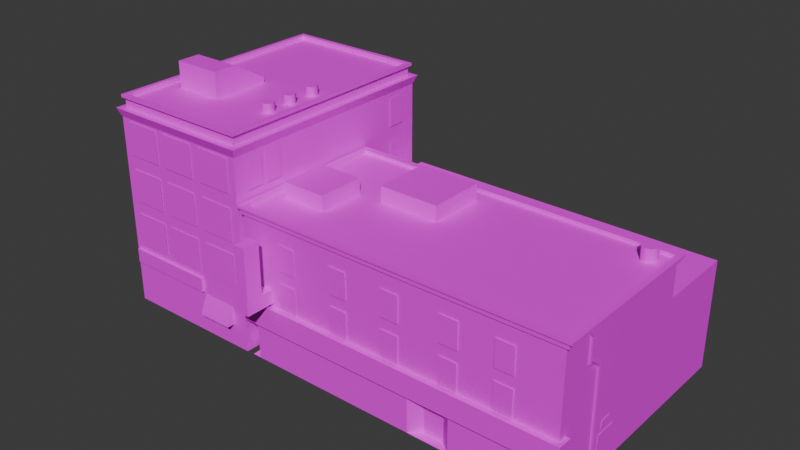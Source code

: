 # Source: CCity_GunShopCombo.blend  (saved by Blender 4.5.88; exported with 4.5.12 LTS)
import bpy
from mathutils import Matrix  # noqa: F401  (used for matrix-valued properties, if any)

bpy.ops.wm.read_factory_settings(use_empty=True)
scene = bpy.context.scene
scene.name = 'Scene'

# ---- collections
col_collection = bpy.data.collections.new('Collection'); scene.collection.children.link(col_collection)

# ---- images (referenced by path relative to the original .blend; pixels are not part of the script)
import os
ASSET_DIR = os.environ.get("B2B_ASSET_DIR", "")  # directory of the original .blend (textures are referenced by path, not embedded)
HERE = os.path.dirname(os.path.abspath(__file__))  # packed textures are extracted next to this script under _unpacked/

def load_image(name, relpath, width, height, colorspace="sRGB"):
    """Load a texture the original file referenced (path relative to the .blend, or extracted next to this script)."""
    p = next((c for c in (os.path.join(HERE, relpath), os.path.join(ASSET_DIR, relpath)) if relpath and os.path.exists(c)), "")
    if p:
        img = bpy.data.images.load(p, check_existing=True)
        img.name = name
    else:  # same state as the original file: an image datablock whose file is absent (Cycles renders it pink)
        img = bpy.data.images.new(name, width, height)
        img.source = "FILE"
        img.filepath = "//" + (relpath or name)
    img.colorspace_settings.name = colorspace
    return img
img_file13 = load_image('file13', 'Filler_Buildings_1.png', 1024, 1024, 'sRGB')

# ---- materials (node trees are filled in below, after node groups)
mat_fillerbuildings1 = bpy.data.materials.new('FillerBuildings1')
mat_fillerbuildings1.diffuse_color = (1.0, 1.0, 1.0, 1.0)
mat_fillerbuildings1.roughness = 0.5528
mat_fillerbuildings1glow = bpy.data.materials.new('FillerBuildings1GLOW')
mat_fillerbuildings1glow.diffuse_color = (1.0, 1.0, 1.0, 1.0)
mat_fillerbuildings1glow.roughness = 0.5528

# ---- material node trees
mat_fillerbuildings1.use_nodes = True; mat_fillerbuildings1.node_tree.nodes.clear()
_N = mat_fillerbuildings1.node_tree.nodes; _L = mat_fillerbuildings1.node_tree.links
n0 = _N.new('ShaderNodeBsdfPrincipled'); n0.name = 'Principled BSDF'; n0.location = (-200, 100)
n0.inputs[2].default_value = 0.5528
n0.inputs[27].default_value = (0.0, 0.0, 0.0, 1.0)
n0.inputs[28].default_value = 1.0
n1 = _N.new('ShaderNodeOutputMaterial'); n1.name = 'Material Output'; n1.location = (200, 100)
n2 = _N.new('ShaderNodeNormalMap'); n2.name = 'Normal Map'; n2.location = (-600, -600)
n2.label = 'Normal/Map'
n3 = _N.new('ShaderNodeTexImage'); n3.name = 'Image Texture'; n3.location = (-600, 300)
n3.image = img_file13
_L.new(n0.outputs[0], n1.inputs[0])
_L.new(n2.outputs[0], n0.inputs[5])
_L.new(n3.outputs[0], n0.inputs[0])
n1.is_active_output = True
mat_fillerbuildings1glow.use_nodes = True; mat_fillerbuildings1glow.node_tree.nodes.clear()
_N = mat_fillerbuildings1glow.node_tree.nodes; _L = mat_fillerbuildings1glow.node_tree.links
n0 = _N.new('ShaderNodeBsdfPrincipled'); n0.name = 'Principled BSDF'; n0.location = (-200, 100)
n0.inputs[2].default_value = 0.5528
n0.inputs[27].default_value = (0.0, 0.0, 0.0, 1.0)
n0.inputs[28].default_value = 1.0
n1 = _N.new('ShaderNodeOutputMaterial'); n1.name = 'Material Output'; n1.location = (200, 100)
n2 = _N.new('ShaderNodeNormalMap'); n2.name = 'Normal Map'; n2.location = (-600, -600)
n2.label = 'Normal/Map'
n3 = _N.new('ShaderNodeTexImage'); n3.name = 'Image Texture'; n3.location = (-600, 300)
n3.image = img_file13
_L.new(n0.outputs[0], n1.inputs[0])
_L.new(n2.outputs[0], n0.inputs[5])
_L.new(n3.outputs[0], n0.inputs[0])
n1.is_active_output = True

# ---- world
world_world = bpy.data.worlds.new('World'); scene.world = world_world
world_world.use_nodes = True; world_world.node_tree.nodes.clear()
_N = world_world.node_tree.nodes; _L = world_world.node_tree.links
n0 = _N.new('ShaderNodeOutputWorld'); n0.name = 'World Output'; n0.location = (200, 100)
n1 = _N.new('ShaderNodeBackground'); n1.name = 'Background'; n1.location = (-200, 100)
n1.inputs[0].default_value = (0.05088, 0.05088, 0.05088, 1.0)
_L.new(n1.outputs[0], n0.inputs[0])
n0.is_active_output = True
world_world.color = (0.05088, 0.05088, 0.05088)
world_world.sun_shadow_jitter_overblur = 0.0

# ---- meshes
me_mesh_067 = bpy.data.meshes.new('Mesh.067')
me_mesh_067.from_pydata([(-1056.0, -150.0, 600.0), (600.0, -150.0, 600.0), (-1056.0, 200.0, 600.0), (600.0, 200.0, 600.0), (-1056.0, 200.0, -667.2), (600.0, 200.0, -667.2), (-1056.0, -150.0, -667.2), (600.0, -150.0, -667.2), (610.7, 160.1, 262.0), (610.7, -55.78, 262.0), (610.7, -55.78, 458.3), (610.7, 160.1, 458.3), (-1056.0, 200.0, -2002.0), (-1056.0, 200.0, 600.0), (600.0, 200.0, 600.0), (600.0, 200.0, -2002.0), (-1096.0, 265.5, -2042.0), (-1096.0, 265.5, 640.0), (640.0, 265.5, 640.0), (640.0, 265.5, -2042.0), (-1021.0, 265.5, -1967.0), (-1021.0, 265.5, 565.3), (565.3, 265.5, 565.3), (565.3, 265.5, -1967.0), (-1021.0, 338.5, -1967.0), (-1021.0, 338.5, 565.3), (565.3, 338.5, 565.3), (565.3, 338.5, -1967.0), (-1049.0, 338.5, -1995.0), (-1049.0, 338.5, 593.6), (593.6, 338.5, 593.6), (593.6, 338.5, -1995.0), (-1049.0, 359.7, -1995.0), (-1049.0, 359.7, 593.6), (593.6, 359.7, 593.6), (593.6, 359.7, -1995.0), (-999.8, 359.7, -1946.0), (-999.8, 359.7, 544.1), (544.1, 359.7, 544.1), (544.1, 359.7, -1946.0), (-999.8, 325.7, -1946.0), (-999.8, 325.7, 544.1), (544.1, 325.7, 544.1), (544.1, 325.7, -1946.0), (-408.6, 133.9, 381.9), (-408.6, -24.27, 381.9), (-408.6, -24.27, 273.9), (-408.6, 133.9, 273.9), (-1056.0, -500.0, -667.2), (600.0, -500.0, -667.2), (-1056.0, -150.0, -667.2), (600.0, -150.0, -667.2), (-1056.0, -150.0, -2002.0), (600.0, -150.0, -2002.0), (-1056.0, -500.0, -2002.0), (600.0, -500.0, -2002.0), (-433.7, 182.5, 609.5), (-433.7, -64.93, 609.5), (-26.3, -64.93, 609.5), (-26.3, 182.5, 609.5), (88.96, 182.5, 609.5), (88.96, -64.93, 609.5), (496.4, -64.93, 609.5), (496.4, 182.5, 609.5), (-1056.0, -150.0, -667.2), (600.0, -150.0, -667.2), (-1056.0, 200.0, -667.2), (600.0, 200.0, -667.2), (-1056.0, 200.0, -2002.0), (600.0, 200.0, -2002.0), (-1056.0, -150.0, -2002.0), (600.0, -150.0, -2002.0), (-948.6, 182.5, -2010.0), (-948.6, -64.93, -2010.0), (-541.2, -64.93, -2010.0), (-541.2, 182.5, -2010.0), (-433.7, 182.5, -2010.0), (-433.7, -64.93, -2010.0), (-26.3, -64.93, -2010.0), (-26.3, 182.5, -2010.0), (88.96, 182.5, -2010.0), (88.96, -64.93, -2010.0), (496.4, -64.93, -2010.0), (496.4, 182.5, -2010.0), (-948.6, 182.5, 609.5), (-948.6, -64.93, 609.5), (-541.2, -64.93, 609.5), (-541.2, 182.5, 609.5), (-1068.0, 160.1, 262.0), (-1068.0, -55.78, 262.0), (-1068.0, -55.78, 458.3), (-1068.0, 160.1, 458.3), (-1068.0, 160.1, 17.59), (-1068.0, -55.78, 17.59), (-1068.0, -55.78, 213.9), (-1068.0, 160.1, 213.9), (-1068.0, 160.1, -1819.0), (-1068.0, -55.78, -1819.0), (-1068.0, -55.78, -1622.0), (-1068.0, 160.1, -1622.0), (-849.4, 483.9, -85.0), (-849.4, 325.7, -85.0), (-849.4, 325.7, -193.0), (-849.4, 483.9, -193.0), (-843.6, 325.7, -263.7), (-843.6, 325.7, -2.115), (-295.9, 325.7, -2.115), (-295.9, 325.7, -263.7), (-843.6, 518.9, -263.7), (-843.6, 518.9, -2.115), (-295.9, 518.9, -2.115), (-295.9, 518.9, -263.7), (-295.9, 325.7, -653.8), (-843.6, 325.7, -653.8), (-843.6, 364.6, -653.8), (-295.9, 364.6, -653.8), (-288.3, 483.9, -85.0), (-288.3, 325.7, -85.0), (-288.3, 325.7, -193.0), (-288.3, 483.9, -193.0), (381.8, 323.5, -454.1), (310.1, 323.5, -454.1), (274.3, 323.5, -393.0), (310.1, 323.5, -332.0), (381.8, 323.5, -332.0), (417.6, 323.5, -393.0), (381.8, 394.8, -454.1), (310.1, 394.8, -454.1), (274.3, 394.8, -393.0), (310.1, 394.8, -332.0), (381.8, 394.8, -332.0), (417.6, 394.8, -393.0), (385.3, 323.5, -765.4), (313.7, 323.5, -765.4), (277.8, 323.5, -704.4), (313.7, 323.5, -643.3), (385.3, 323.5, -643.3), (421.2, 323.5, -704.4), (385.3, 394.8, -765.4), (313.7, 394.8, -765.4), (277.8, 394.8, -704.4), (313.7, 394.8, -643.3), (385.3, 394.8, -643.3), (421.2, 394.8, -704.4), (381.8, 323.5, -164.3), (310.1, 323.5, -164.3), (274.3, 323.5, -103.3), (310.1, 323.5, -42.27), (381.8, 323.5, -42.27), (417.6, 323.5, -103.3), (381.8, 394.8, -164.3), (310.1, 394.8, -164.3), (274.3, 394.8, -103.3), (310.1, 394.8, -42.27), (381.8, 394.8, -42.27), (417.6, 394.8, -103.3), (-1056.0, -1230.0, 600.0), (600.0, -1230.0, 600.0), (-1056.0, -850.0, 600.0), (600.0, -850.0, 600.0), (-1056.0, -850.0, -667.2), (600.0, -850.0, -667.2), (-1056.0, -1230.0, -667.2), (600.0, -1230.0, -667.2), (-1056.0, -850.0, 600.0), (600.0, -850.0, 600.0), (-1056.0, -500.0, 600.0), (600.0, -500.0, 600.0), (-1056.0, -500.0, -667.2), (600.0, -500.0, -667.2), (-1056.0, -850.0, -667.2), (600.0, -850.0, -667.2), (-433.7, -506.2, 609.5), (-433.7, -753.6, 609.5), (-26.3, -753.6, 609.5), (-26.3, -506.2, 609.5), (88.97, -506.2, 609.5), (88.97, -753.6, 609.5), (496.4, -753.6, 609.5), (496.4, -506.2, 609.5), (-1027.0, -802.2, 601.1), (-1027.0, -908.2, 601.1), (-3.661, -908.2, 601.1), (-3.661, -802.2, 601.1), (-1027.0, -802.2, 628.3), (-1027.0, -908.2, 628.3), (-3.661, -908.2, 628.3), (-3.661, -802.2, 628.3), (-1056.0, -850.0, -667.2), (600.0, -850.0, -667.2), (-1056.0, -500.0, -667.2), (600.0, -500.0, -667.2), (-1056.0, -500.0, -2002.0), (600.0, -500.0, -2002.0), (-1056.0, -850.0, -2002.0), (600.0, -850.0, -2002.0), (-1056.0, -1230.0, -667.2), (600.0, -1230.0, -667.2), (-1056.0, -850.0, -667.2), (600.0, -850.0, -667.2), (-1056.0, -850.0, -2002.0), (600.0, -850.0, -2002.0), (-1056.0, -1230.0, -2002.0), (600.0, -1230.0, -2002.0), (-948.6, -506.2, 609.5), (-948.6, -753.6, 609.5), (-541.2, -753.6, 609.5), (-541.2, -506.2, 609.5), (25.06, -920.1, 600.0), (25.06, -1037.0, 684.5), (25.06, -1059.0, 691.9), (25.06, -1059.0, 600.0), (424.7, -920.1, 600.0), (424.7, -1037.0, 684.5), (424.7, -1059.0, 691.9), (424.7, -1059.0, 600.0), (678.6, -1207.0, -770.8), (678.6, -1207.0, -826.6), (656.6, -1207.0, -798.7), (678.6, -205.5, -924.0), (678.6, -205.5, -979.8), (656.6, -205.5, -951.9), (678.6, -392.9, -924.0), (656.6, -392.9, -951.9), (678.6, -392.9, -979.8), (678.6, -463.9, -770.8), (656.6, -463.9, -798.7), (678.6, -463.9, -826.6), (656.6, -456.7, -811.6), (678.6, -450.8, -777.6), (656.6, -400.5, -938.4), (678.6, -408.0, -970.9), (673.2, -891.2, -593.1), (673.2, -953.1, -593.1), (673.2, -953.1, -458.4), (673.2, -891.2, -458.4), (666.0, -977.9, -649.0), (666.0, -1230.0, -649.0), (666.0, -1230.0, -402.6), (666.0, -977.9, -402.6), (-1056.0, -500.0, 600.0), (600.0, -500.0, 600.0), (-1056.0, -150.0, 600.0), (600.0, -150.0, 600.0), (-1056.0, -150.0, -667.2), (600.0, -150.0, -667.2), (-1056.0, -500.0, -667.2), (600.0, -500.0, -667.2), (-433.7, -167.5, 609.5), (-433.7, -414.9, 609.5), (-26.3, -414.9, 609.5), (-26.3, -167.5, 609.5), (88.97, -167.5, 609.5), (88.97, -414.9, 609.5), (496.4, -414.9, 609.5), (496.4, -167.5, 609.5), (-948.6, -167.5, 609.5), (-948.6, -414.9, 609.5), (-541.2, -414.9, 609.5), (-541.2, -167.5, 609.5), (610.7, -187.1, -1819.0), (610.7, -403.0, -1819.0), (610.7, -403.0, -1622.0), (610.7, -187.1, -1622.0), (-1068.0, -187.1, -1819.0), (-1068.0, -403.0, -1819.0), (-1068.0, -403.0, -1622.0), (-1068.0, -187.1, -1622.0), (-1056.0, -206.7, 481.8), (-1056.0, -176.8, 481.8), (-1084.0, -191.7, 481.8), (-1056.0, -206.7, 215.6), (-1056.0, -176.8, 215.6), (-1084.0, -191.7, 215.6), (-1056.0, -176.8, 481.8), (-1056.0, -206.7, 515.8), (-1084.0, -206.7, 498.8), (-1084.0, -191.7, 481.8), (-1084.0, -191.7, 481.8), (-1084.0, -206.7, 498.8), (-1056.0, -206.7, 481.8), (-1056.0, -1180.0, 481.8), (-1056.0, -1180.0, 515.8), (-1084.0, -1180.0, 498.8), (-1056.0, -206.7, 481.8), (-1056.0, -206.7, 515.8), (-1084.0, -206.7, 498.8), (-1056.0, -1180.0, 515.8), (-1056.0, -1210.0, 481.8), (-1084.0, -1195.0, 481.8), (-1084.0, -1180.0, 498.8), (-1056.0, -1180.0, 481.8), (-1084.0, -1180.0, 498.8), (-1084.0, -1195.0, 481.8), (-1056.0, -1210.0, 481.8), (-1056.0, -1180.0, 481.8), (-1084.0, -1195.0, 481.8), (-1056.0, -1210.0, 189.3), (-1056.0, -1180.0, 189.3), (-1084.0, -1195.0, 189.3), (678.6, -205.5, -984.0), (650.1, -205.5, -984.0), (678.6, -174.9, -1007.0), (650.1, -174.9, -1007.0), (678.6, -174.9, -897.8), (650.1, -174.9, -897.8), (678.6, -205.5, -920.3), (650.1, -205.5, -920.3), (610.7, 160.1, 17.59), (610.7, -55.78, 17.59), (610.7, -55.78, 213.9), (610.7, 160.1, 213.9), (-1096.0, 265.5, -2042.0), (-1096.0, 265.5, 640.0), (640.0, 265.5, 640.0), (640.0, 265.5, -2042.0), (610.7, 160.1, -1819.0), (610.7, -55.78, -1819.0), (610.7, -55.78, -1622.0), (610.7, 160.1, -1622.0), (-1046.0, -1118.0, 552.9), (-1102.0, -1118.0, 552.9), (-1046.0, -1002.0, 552.9), (-1102.0, -1002.0, 552.9), (-1046.0, -1002.0, 443.0), (-1102.0, -1002.0, 443.0), (-1046.0, -1118.0, 443.0), (-1102.0, -1118.0, 443.0), (-1064.0, -796.1, 181.4), (-1064.0, -896.1, 181.4), (-1064.0, -896.1, 484.4), (-1064.0, -796.1, 484.4)], [], [(0, 1, 3, 2), (1, 7, 5, 3), (6, 0, 2, 4), (8, 11, 10, 9), (40, 41, 42, 43), (12, 13, 17, 16), (13, 14, 18, 17), (14, 15, 19, 18), (15, 12, 16, 19), (20, 21, 25, 24), (21, 22, 26, 25), (22, 23, 27, 26), (23, 20, 24, 27), (28, 29, 33, 32), (29, 30, 34, 33), (30, 31, 35, 34), (31, 28, 32, 35), (32, 33, 37, 36), (33, 34, 38, 37), (34, 35, 39, 38), (35, 32, 36, 39), (36, 37, 41, 40), (37, 38, 42, 41), (38, 39, 43, 42), (39, 36, 40, 43), (44, 45, 46, 47), (52, 53, 55, 54), (49, 55, 53, 51), (54, 48, 50, 52), (56, 57, 58, 59), (60, 61, 62, 63), (68, 69, 71, 70), (65, 71, 69, 67), (70, 64, 66, 68), (72, 75, 74, 73), (76, 79, 78, 77), (80, 83, 82, 81), (84, 85, 86, 87), (88, 89, 90, 91), (92, 93, 94, 95), (96, 97, 98, 99), (100, 103, 102, 101), (108, 109, 110, 111), (104, 105, 109, 108), (105, 106, 110, 109), (106, 107, 111, 110), (112, 113, 114, 115), (104, 108, 114, 113), (108, 111, 115, 114), (111, 107, 112, 115), (116, 117, 118, 119), (120, 121, 127, 126), (121, 122, 128, 127), (122, 123, 129, 128), (123, 124, 130, 129), (124, 125, 131, 130), (125, 120, 126, 131), (126, 127, 128, 129, 130, 131), (132, 133, 139, 138), (133, 134, 140, 139), (134, 135, 141, 140), (135, 136, 142, 141), (136, 137, 143, 142), (137, 132, 138, 143), (138, 139, 140, 141, 142, 143), (144, 145, 151, 150), (145, 146, 152, 151), (146, 147, 153, 152), (147, 148, 154, 153), (148, 149, 155, 154), (149, 144, 150, 155), (150, 151, 152, 153, 154, 155), (156, 157, 159, 158), (157, 163, 161, 159), (162, 156, 158, 160), (164, 165, 167, 166), (165, 171, 169, 167), (170, 164, 166, 168), (172, 173, 174, 175), (176, 177, 178, 179), (184, 185, 186, 187), (180, 181, 185, 184), (181, 182, 186, 185), (182, 183, 187, 186), (183, 180, 184, 187), (192, 193, 195, 194), (189, 195, 193, 191), (194, 188, 190, 192), (200, 201, 203, 202), (197, 203, 201, 199), (202, 196, 198, 200), (204, 205, 206, 207), (212, 213, 215), (209, 211, 210), (208, 209, 213, 212), (209, 210, 214, 213), (215, 213, 214), (208, 211, 209), (217, 218, 226, 227), (218, 216, 225, 226), (223, 222, 219, 221), (224, 223, 221, 220), (228, 229, 222, 230), (227, 228, 230, 231), (227, 226, 228), (226, 225, 229, 228), (230, 222, 223), (231, 230, 223, 224), (232, 233, 234, 235), (236, 237, 238, 239), (240, 241, 243, 242), (241, 247, 245, 243), (246, 240, 242, 244), (248, 249, 250, 251), (252, 253, 254, 255), (256, 257, 258, 259), (260, 263, 262, 261), (264, 265, 266, 267), (269, 272, 273, 270), (270, 273, 271, 268), (274, 277, 276, 275), (278, 280, 279), (282, 285, 286, 283), (283, 286, 284, 281), (287, 290, 289, 288), (291, 293, 292), (295, 298, 299, 296), (296, 299, 297, 294), (300, 301, 303, 302), (302, 303, 305, 304), (304, 305, 307, 306), (306, 307, 301, 300), (301, 307, 305, 303), (308, 311, 310, 309), (312, 313, 314, 315), (316, 319, 318, 317), (320, 321, 323, 322), (322, 323, 325, 324), (324, 325, 327, 326), (326, 327, 321, 320), (321, 327, 325, 323), (328, 329, 330, 331)])
me_mesh_067.polygons.foreach_set('use_smooth', [True] * 142)
me_mesh_067.polygons.foreach_set('material_index', [0, 0, 0, 0, 0, 0, 0, 0, 0, 0, 0, 0, 0, 0, 0, 0, 0, 0, 0, 0, 0, 0, 0, 0, 0, 0, 0, 0, 0, 1, 0, 0, 0, 0, 1, 1, 0, 1, 0, 0, 1, 0, 0, 0, 0, 0, 0, 0, 0, 0, 0, 0, 0, 0, 0, 0, 0, 0, 0, 0, 0, 0, 0, 0, 0, 0, 0, 0, 0, 0, 0, 0, 0, 0, 0, 0, 0, 0, 0, 0, 0, 0, 0, 0, 0, 0, 0, 0, 0, 0, 0, 0, 0, 0, 0, 0, 0, 0, 0, 0, 0, 0, 0, 0, 0, 0, 0, 0, 0, 0, 0, 0, 0, 0, 1, 0, 0, 0, 0, 0, 0, 0, 0, 0, 0, 0, 0, 0, 0, 0, 0, 0, 0, 0, 0, 1, 0, 0, 0, 0, 0, 0])
_k = set([(0, 2), (1, 3), (12, 16), (13, 17), (14, 18), (15, 19), (20, 24), (21, 25), (22, 26), (23, 27), (28, 32), (29, 33), (30, 34), (31, 35), (32, 33), (32, 35), (33, 34), (34, 35), (36, 37), (36, 39), (36, 40), (37, 38), (37, 41), (38, 39), (38, 42), (39, 43), (40, 41), (40, 43), (41, 42), (42, 43), (52, 54), (53, 55), (68, 70), (69, 71), (105, 109), (106, 110), (108, 109), (108, 111), (108, 114), (109, 110), (110, 111), (111, 115), (112, 115), (113, 114), (114, 115), (126, 127), (126, 131), (127, 128), (128, 129), (129, 130), (130, 131), (138, 139), (138, 143), (139, 140), (140, 141), (141, 142), (142, 143), (150, 151), (150, 155), (151, 152), (152, 153), (153, 154), (154, 155), (156, 158), (157, 159), (164, 166), (165, 167), (180, 184), (181, 185), (182, 186), (183, 187), (184, 185), (184, 187), (185, 186), (186, 187), (192, 194), (193, 195), (200, 202), (201, 203), (208, 209), (209, 210), (212, 213), (213, 214), (240, 242), (241, 243), (270, 273), (283, 286), (296, 299), (300, 301), (301, 303), (301, 307), (302, 303), (303, 305), (304, 305), (305, 307), (306, 307), (320, 321), (321, 323), (321, 327), (322, 323), (323, 325), (324, 325), (325, 327), (326, 327)])
me_mesh_067.attributes.new('sharp_edge', 'BOOLEAN', 'EDGE').data.foreach_set('value', [ (min(e.vertices), max(e.vertices)) in _k for e in me_mesh_067.edges])
_uv = me_mesh_067.uv_layers.new(name='map1')
_uv.uv.foreach_set('vector', [0.006953, 0.4049, 0.2053, 0.4049, 0.2053, 0.5244, 0.006953, 0.5244, 0.6269, 0.2229, 0.4302, 0.2229, 0.4302, 0.3379, 0.6269, 0.3379, 0.6269, 0.2229, 0.4302, 0.2229, 0.4302, 0.3379, 0.6269, 0.3379, 0.1114, 0.7406, 0.07009, 0.7406, 0.07009, 0.6712, 0.1114, 0.6712, 0.7972, 0.03023, 0.9842, 0.03023, 0.9842, 0.2137, 0.7972, 0.2137, 0.6283, 0.338, 0.429, 0.338, 0.4235, 0.3584, 0.6338, 0.3584, 0.429, 0.338, 0.6283, 0.338, 0.6338, 0.3584, 0.4235, 0.3584, 0.429, 0.338, 0.6283, 0.338, 0.6338, 0.3584, 0.4235, 0.3584, 0.6283, 0.338, 0.429, 0.338, 0.4235, 0.3584, 0.6338, 0.3584, 0.628, 0.3584, 0.4321, 0.3584, 0.4321, 0.3935, 0.628, 0.3935, 0.4321, 0.3584, 0.628, 0.3584, 0.628, 0.3935, 0.4321, 0.3935, 0.4321, 0.3584, 0.628, 0.3584, 0.628, 0.3935, 0.4321, 0.3935, 0.628, 0.3584, 0.4321, 0.3584, 0.4321, 0.3935, 0.628, 0.3935, 0.6319, 0.3935, 0.4282, 0.3935, 0.4282, 0.3982, 0.6319, 0.3982, 0.4282, 0.3935, 0.6319, 0.3935, 0.6319, 0.3982, 0.4282, 0.3982, 0.4282, 0.3935, 0.6319, 0.3935, 0.6319, 0.3982, 0.4282, 0.3982, 0.6319, 0.3935, 0.4282, 0.3935, 0.4282, 0.3982, 0.6319, 0.3982, 0.7831, 0.01612, 0.9991, 0.01612, 0.9842, 0.03023, 0.7972, 0.03023, 0.9991, 0.01612, 0.9991, 0.2278, 0.9842, 0.2137, 0.9842, 0.03023, 0.9991, 0.2278, 0.7831, 0.2278, 0.7972, 0.2137, 0.9842, 0.2137, 0.7831, 0.2278, 0.7831, 0.01612, 0.7972, 0.03023, 0.7972, 0.2137, 0.4321, 0.3584, 0.628, 0.3584, 0.628, 0.3935, 0.4321, 0.3935, 0.4321, 0.3584, 0.628, 0.3584, 0.628, 0.3935, 0.4321, 0.3935, 0.4321, 0.3584, 0.628, 0.3584, 0.628, 0.3935, 0.4321, 0.3935, 0.4321, 0.3584, 0.628, 0.3584, 0.628, 0.3935, 0.4321, 0.3935, 0.1521, 0.5617, 0.0903, 0.5617, 0.0903, 0.5893, 0.1521, 0.5893, 0.006953, 0.5244, 0.2053, 0.5244, 0.2053, 0.4049, 0.006953, 0.4049, 0.6269, 0.2229, 0.4302, 0.2229, 0.4302, 0.3379, 0.6269, 0.3379, 0.6269, 0.2229, 0.4302, 0.2229, 0.4302, 0.3379, 0.6269, 0.3379, 0.1463, 0.6694, 0.1463, 0.5904, 0.07671, 0.5904, 0.07671, 0.6694, 0.07103, 0.6694, 0.07103, 0.5904, 0.002005, 0.5904, 0.002005, 0.6694, 0.006953, 0.5244, 0.2053, 0.5244, 0.2053, 0.4049, 0.006953, 0.4049, 0.6269, 0.2229, 0.4302, 0.2229, 0.4302, 0.3379, 0.6269, 0.3379, 0.6269, 0.2229, 0.4302, 0.2229, 0.4302, 0.3379, 0.6269, 0.3379, 0.1463, 0.6694, 0.07671, 0.6694, 0.07671, 0.5904, 0.1463, 0.5904, 0.1463, 0.6694, 0.07671, 0.6694, 0.07671, 0.5904, 0.1463, 0.5904, 0.07103, 0.6694, 0.002005, 0.6694, 0.002005, 0.5904, 0.07103, 0.5904, 0.1463, 0.6694, 0.1463, 0.5904, 0.07671, 0.5904, 0.07671, 0.6694, 0.1114, 0.7406, 0.1114, 0.6712, 0.07009, 0.6712, 0.07009, 0.7406, 0.1114, 0.7406, 0.1114, 0.6712, 0.07009, 0.6712, 0.07009, 0.7406, 0.1522, 0.7406, 0.1522, 0.6712, 0.1109, 0.6712, 0.1109, 0.7406, 0.1521, 0.5617, 0.1521, 0.5893, 0.0903, 0.5893, 0.0903, 0.5617, 0.02446, 0.5609, 0.08918, 0.5609, 0.08918, 0.5893, 0.02446, 0.5893, 0.5479, 0.2842, 0.5246, 0.2842, 0.5246, 0.3378, 0.5479, 0.3377, 0.4599, 0.2842, 0.5246, 0.2842, 0.5246, 0.3378, 0.4599, 0.3378, 0.5246, 0.2842, 0.5479, 0.2842, 0.5479, 0.3377, 0.5246, 0.3378, 0.601, 0.3381, 0.601, 0.2767, 0.5899, 0.2769, 0.5899, 0.3378, 0.5479, 0.2842, 0.5479, 0.3377, 0.5899, 0.2976, 0.5899, 0.2849, 0.5479, 0.3378, 0.5899, 0.3378, 0.5899, 0.2769, 0.5479, 0.2769, 0.5479, 0.3377, 0.5479, 0.2842, 0.5899, 0.2849, 0.5899, 0.2976, 0.1521, 0.5617, 0.0903, 0.5617, 0.0903, 0.5893, 0.1521, 0.5893, 0.002422, 0.6717, 0.01348, 0.6717, 0.01348, 0.6901, 0.002422, 0.6901, 0.01348, 0.6717, 0.02454, 0.6717, 0.02454, 0.6901, 0.01348, 0.6901, 0.02454, 0.6717, 0.03559, 0.6717, 0.03559, 0.6901, 0.02454, 0.6901, 0.03559, 0.6717, 0.04665, 0.6717, 0.04665, 0.6901, 0.03559, 0.6901, 0.04665, 0.6717, 0.05771, 0.6717, 0.05771, 0.6901, 0.04665, 0.6901, 0.05771, 0.6717, 0.06876, 0.6717, 0.06876, 0.6901, 0.05771, 0.6901, 0.03064, 0.7239, 0.012, 0.7239, 0.002678, 0.7078, 0.012, 0.6916, 0.03064, 0.6916, 0.03996, 0.7078, 0.002422, 0.6717, 0.01348, 0.6717, 0.01348, 0.6901, 0.002422, 0.6901, 0.01348, 0.6717, 0.02454, 0.6717, 0.02454, 0.6901, 0.01348, 0.6901, 0.02454, 0.6717, 0.03559, 0.6717, 0.03559, 0.6901, 0.02454, 0.6901, 0.03559, 0.6717, 0.04665, 0.6717, 0.04665, 0.6901, 0.03559, 0.6901, 0.04665, 0.6717, 0.05771, 0.6717, 0.05771, 0.6901, 0.04665, 0.6901, 0.05771, 0.6717, 0.06876, 0.6717, 0.06876, 0.6901, 0.05771, 0.6901, 0.03064, 0.7239, 0.012, 0.7239, 0.002678, 0.7078, 0.012, 0.6916, 0.03064, 0.6916, 0.03996, 0.7078, 0.002422, 0.6717, 0.01348, 0.6717, 0.01348, 0.6901, 0.002422, 0.6901, 0.01348, 0.6717, 0.02454, 0.6717, 0.02454, 0.6901, 0.01348, 0.6901, 0.02454, 0.6717, 0.03559, 0.6717, 0.03559, 0.6901, 0.02454, 0.6901, 0.03559, 0.6717, 0.04665, 0.6717, 0.04665, 0.6901, 0.03559, 0.6901, 0.04665, 0.6717, 0.05771, 0.6717, 0.05771, 0.6901, 0.04665, 0.6901, 0.05771, 0.6717, 0.06876, 0.6717, 0.06876, 0.6901, 0.05771, 0.6901, 0.03064, 0.7239, 0.012, 0.7239, 0.002678, 0.7078, 0.012, 0.6916, 0.03064, 0.6916, 0.03996, 0.7078, 0.00684, 0.2993, 0.2055, 0.2993, 0.2055, 0.4039, 0.00684, 0.4039, 0.6269, 0.0004988, 0.4302, 0.0004988, 0.4302, 0.1049, 0.6269, 0.1049, 0.6465, 0.1089, 0.6465, 0.3056, 0.751, 0.3056, 0.751, 0.1089, 0.006953, 0.4049, 0.2053, 0.4049, 0.2053, 0.5244, 0.006953, 0.5244, 0.6269, 0.1049, 0.4302, 0.1049, 0.4302, 0.2229, 0.6269, 0.2229, 0.6269, 0.1049, 0.4302, 0.1049, 0.4302, 0.2229, 0.6269, 0.2229, 0.07193, 0.6694, 0.07193, 0.5913, 0.001294, 0.5913, 0.001294, 0.6694, 0.07103, 0.6694, 0.07103, 0.5904, 0.002005, 0.5904, 0.002005, 0.6694, 0.4295, 0.4385, 0.4295, 0.4009, 0.5913, 0.4009, 0.5913, 0.4385, 0.4295, 0.4385, 0.4295, 0.4009, 0.4295, 0.4009, 0.4295, 0.4385, 0.4295, 0.4009, 0.5913, 0.4009, 0.5913, 0.4009, 0.4295, 0.4009, 0.5913, 0.4009, 0.5913, 0.4385, 0.5913, 0.4385, 0.5913, 0.4009, 0.5913, 0.4385, 0.4295, 0.4385, 0.4295, 0.4385, 0.5913, 0.4385, 0.006953, 0.5244, 0.2053, 0.5244, 0.2053, 0.4049, 0.006953, 0.4049, 0.6269, 0.1049, 0.4302, 0.1049, 0.4302, 0.2229, 0.6269, 0.2229, 0.6269, 0.1049, 0.4302, 0.1049, 0.4302, 0.2229, 0.6269, 0.2229, 0.006953, 0.5244, 0.2053, 0.5244, 0.2053, 0.4049, 0.006953, 0.4049, 0.6269, 0.0004988, 0.4302, 0.0004988, 0.4302, 0.1049, 0.6269, 0.1049, 0.6465, 0.1089, 0.6465, 0.3056, 0.751, 0.3056, 0.751, 0.1089, 0.07193, 0.6694, 0.07193, 0.5913, 0.001294, 0.5913, 0.001294, 0.6694, 0.1832, 0.3839, 0.1747, 0.3634, 0.1832, 0.3582, 0.1482, 0.3633, 0.1391, 0.3582, 0.1484, 0.3582, 0.1391, 0.384, 0.1391, 0.3634, 0.1833, 0.3634, 0.1833, 0.384, 0.1391, 0.3634, 0.1391, 0.3582, 0.1833, 0.3582, 0.1833, 0.3634, 0.1832, 0.3582, 0.1747, 0.3634, 0.1742, 0.3582, 0.1391, 0.384, 0.1391, 0.3582, 0.1482, 0.3633, 0.756, 0.0006513, 0.7615, 0.0006513, 0.7615, 0.2282, 0.756, 0.2282, 0.7615, 0.0006513, 0.7678, 0.0006513, 0.7679, 0.2282, 0.7615, 0.2282, 0.7615, 0.2504, 0.7679, 0.2504, 0.7679, 0.2971, 0.7615, 0.2971, 0.756, 0.2504, 0.7615, 0.2504, 0.7615, 0.2971, 0.756, 0.2971, 0.7615, 0.23, 0.7679, 0.2315, 0.7679, 0.2504, 0.7615, 0.2485, 0.756, 0.2282, 0.7615, 0.23, 0.7615, 0.2485, 0.756, 0.2466, 0.756, 0.2282, 0.7615, 0.2282, 0.7615, 0.23, 0.7615, 0.2282, 0.7679, 0.2282, 0.7679, 0.2315, 0.7615, 0.23, 0.7615, 0.2485, 0.7679, 0.2504, 0.7615, 0.2504, 0.756, 0.2466, 0.7615, 0.2485, 0.7615, 0.2504, 0.756, 0.2504, 0.6958, 0.5832, 0.6958, 0.5705, 0.68, 0.5705, 0.68, 0.5832, 0.6918, 0.3914, 0.6918, 0.3067, 0.7345, 0.3067, 0.7345, 0.3914, 0.006953, 0.4049, 0.2053, 0.4049, 0.2053, 0.5244, 0.006953, 0.5244, 0.6269, 0.2229, 0.4302, 0.2229, 0.4302, 0.3379, 0.6269, 0.3379, 0.6269, 0.2229, 0.4302, 0.2229, 0.4302, 0.3379, 0.6269, 0.3379, 0.07133, 0.6694, 0.07133, 0.5904, 0.001773, 0.5904, 0.001773, 0.6694, 0.146, 0.6694, 0.146, 0.5904, 0.07694, 0.5904, 0.07694, 0.6694, 0.07133, 0.6694, 0.07133, 0.5904, 0.001773, 0.5904, 0.001773, 0.6694, 0.1114, 0.7406, 0.07009, 0.7406, 0.07009, 0.6712, 0.1114, 0.6712, 0.1114, 0.7406, 0.1114, 0.6712, 0.07009, 0.6712, 0.07009, 0.7406, 0.6398, 0.3934, 0.6851, 0.3934, 0.6851, 0.3915, 0.6398, 0.3915, 0.6398, 0.3915, 0.6851, 0.3915, 0.6851, 0.3892, 0.6398, 0.3892, 0.6398, 0.3934, 0.6398, 0.3915, 0.6379, 0.3892, 0.6361, 0.3892, 0.6398, 0.3915, 0.6398, 0.3892, 0.6379, 0.3892, 0.6368, 0.006127, 0.6361, 0.3892, 0.6379, 0.3892, 0.6393, 0.006127, 0.6393, 0.006127, 0.6379, 0.3892, 0.6398, 0.3892, 0.641, 0.006127, 0.6368, 0.006127, 0.6393, 0.006127, 0.641, 0.004143, 0.641, 0.002047, 0.641, 0.006127, 0.641, 0.004143, 0.6393, 0.006127, 0.641, 0.006127, 0.7056, 0.006127, 0.7056, 0.004146, 0.641, 0.004146, 0.641, 0.004146, 0.7056, 0.004146, 0.7056, 0.002047, 0.641, 0.002047, 0.7577, 0.2679, 0.7658, 0.2679, 0.7681, 0.2751, 0.7563, 0.2751, 0.7577, 0.2679, 0.7658, 0.2679, 0.7681, 0.2751, 0.7563, 0.2751, 0.7577, 0.2679, 0.7658, 0.2679, 0.7681, 0.2751, 0.7563, 0.2751, 0.7577, 0.2679, 0.7658, 0.2679, 0.7681, 0.2751, 0.7563, 0.2751, 0.7577, 0.2679, 0.7658, 0.2679, 0.7681, 0.2751, 0.7563, 0.2751, 0.1114, 0.7406, 0.07009, 0.7406, 0.07009, 0.6712, 0.1114, 0.6712, 0.7833, 0.01589, 1.0, 0.01589, 1.0, 0.2286, 0.7833, 0.2286, 0.1522, 0.7406, 0.1109, 0.7406, 0.1109, 0.6712, 0.1522, 0.6712, 0.5898, 0.406, 0.5898, 0.4106, 0.5712, 0.4106, 0.5712, 0.406, 0.5712, 0.406, 0.5712, 0.4106, 0.5588, 0.4106, 0.5588, 0.406, 0.5588, 0.406, 0.5588, 0.4106, 0.5464, 0.4106, 0.5464, 0.406, 0.5464, 0.406, 0.5464, 0.4106, 0.5341, 0.4106, 0.5341, 0.406, 0.6323, 0.02302, 0.6472, 0.02302, 0.6472, 0.04905, 0.6323, 0.04905, 0.7063, 0.1066, 0.7063, 0.07542, 0.6424, 0.07542, 0.6424, 0.1066])
_ca = me_mesh_067.color_attributes.new('colorSet1', 'BYTE_COLOR', 'CORNER')
_ca.data.foreach_set('color', [1.0, 1.0, 1.0, 1.0, 1.0, 1.0, 1.0, 1.0, 1.0, 1.0, 1.0, 1.0, 1.0, 1.0, 1.0, 1.0, 1.0, 1.0, 1.0, 1.0, 1.0, 1.0, 1.0, 1.0, 1.0, 1.0, 1.0, 1.0, 1.0, 1.0, 1.0, 1.0, 1.0, 1.0, 1.0, 1.0, 1.0, 1.0, 1.0, 1.0, 1.0, 1.0, 1.0, 1.0, 1.0, 1.0, 1.0, 1.0, 1.0, 1.0, 1.0, 1.0, 1.0, 1.0, 1.0, 1.0, 1.0, 1.0, 1.0, 1.0, 1.0, 1.0, 1.0, 1.0, 1.0, 1.0, 1.0, 1.0, 1.0, 1.0, 1.0, 1.0, 1.0, 1.0, 1.0, 1.0, 1.0, 1.0, 1.0, 1.0, 1.0, 1.0, 1.0, 1.0, 1.0, 1.0, 1.0, 1.0, 1.0, 1.0, 1.0, 1.0, 1.0, 1.0, 1.0, 1.0, 1.0, 1.0, 1.0, 1.0, 1.0, 1.0, 1.0, 1.0, 1.0, 1.0, 1.0, 1.0, 1.0, 1.0, 1.0, 1.0, 1.0, 1.0, 1.0, 1.0, 1.0, 1.0, 1.0, 1.0, 1.0, 1.0, 1.0, 1.0, 1.0, 1.0, 1.0, 1.0, 1.0, 1.0, 1.0, 1.0, 1.0, 1.0, 1.0, 1.0, 1.0, 1.0, 1.0, 1.0, 1.0, 1.0, 1.0, 1.0, 1.0, 1.0, 1.0, 1.0, 1.0, 1.0, 1.0, 1.0, 1.0, 1.0, 1.0, 1.0, 1.0, 1.0, 1.0, 1.0, 1.0, 1.0, 1.0, 1.0, 1.0, 1.0, 1.0, 1.0, 1.0, 1.0, 1.0, 1.0, 1.0, 1.0, 1.0, 1.0, 1.0, 1.0, 1.0, 1.0, 1.0, 1.0, 1.0, 1.0, 1.0, 1.0, 1.0, 1.0, 1.0, 1.0, 1.0, 1.0, 1.0, 1.0, 1.0, 1.0, 1.0, 1.0, 1.0, 1.0, 1.0, 1.0, 1.0, 1.0, 1.0, 1.0, 1.0, 1.0, 1.0, 1.0, 1.0, 1.0, 1.0, 1.0, 1.0, 1.0, 1.0, 1.0, 1.0, 1.0, 1.0, 1.0, 1.0, 1.0, 1.0, 1.0, 1.0, 1.0, 1.0, 1.0, 1.0, 1.0, 1.0, 1.0, 1.0, 1.0, 1.0, 1.0, 1.0, 1.0, 1.0, 1.0, 1.0, 1.0, 1.0, 1.0, 1.0, 1.0, 1.0, 1.0, 1.0, 1.0, 1.0, 1.0, 1.0, 1.0, 1.0, 1.0, 1.0, 1.0, 1.0, 1.0, 1.0, 1.0, 1.0, 1.0, 1.0, 1.0, 1.0, 1.0, 1.0, 1.0, 1.0, 1.0, 1.0, 1.0, 1.0, 1.0, 1.0, 1.0, 1.0, 1.0, 1.0, 1.0, 1.0, 1.0, 1.0, 1.0, 1.0, 1.0, 1.0, 1.0, 1.0, 1.0, 1.0, 1.0, 1.0, 1.0, 1.0, 1.0, 1.0, 1.0, 1.0, 1.0, 1.0, 1.0, 1.0, 1.0, 1.0, 1.0, 1.0, 1.0, 1.0, 1.0, 1.0, 1.0, 1.0, 1.0, 1.0, 1.0, 1.0, 1.0, 1.0, 1.0, 1.0, 1.0, 1.0, 1.0, 1.0, 1.0, 1.0, 1.0, 1.0, 1.0, 1.0, 1.0, 1.0, 1.0, 1.0, 1.0, 1.0, 1.0, 1.0, 1.0, 1.0, 1.0, 1.0, 1.0, 1.0, 1.0, 1.0, 1.0, 1.0, 1.0, 1.0, 1.0, 1.0, 1.0, 1.0, 1.0, 1.0, 1.0, 1.0, 1.0, 1.0, 1.0, 1.0, 1.0, 1.0, 1.0, 1.0, 1.0, 1.0, 1.0, 1.0, 1.0, 1.0, 1.0, 1.0, 1.0, 1.0, 1.0, 1.0, 1.0, 1.0, 1.0, 1.0, 1.0, 1.0, 1.0, 1.0, 1.0, 1.0, 1.0, 1.0, 1.0, 1.0, 1.0, 1.0, 1.0, 1.0, 1.0, 1.0, 1.0, 1.0, 1.0, 1.0, 1.0, 1.0, 1.0, 1.0, 1.0, 1.0, 1.0, 1.0, 1.0, 1.0, 1.0, 1.0, 1.0, 1.0, 1.0, 1.0, 1.0, 1.0, 1.0, 1.0, 1.0, 1.0, 1.0, 1.0, 1.0, 1.0, 1.0, 1.0, 1.0, 1.0, 1.0, 1.0, 1.0, 1.0, 1.0, 1.0, 1.0, 1.0, 1.0, 1.0, 1.0, 1.0, 1.0, 1.0, 1.0, 1.0, 1.0, 1.0, 1.0, 1.0, 1.0, 1.0, 1.0, 1.0, 1.0, 1.0, 1.0, 1.0, 1.0, 1.0, 1.0, 1.0, 1.0, 1.0, 1.0, 1.0, 1.0, 1.0, 1.0, 1.0, 1.0, 1.0, 1.0, 1.0, 1.0, 1.0, 1.0, 1.0, 1.0, 1.0, 1.0, 1.0, 1.0, 1.0, 1.0, 1.0, 1.0, 1.0, 1.0, 1.0, 1.0, 1.0, 1.0, 1.0, 1.0, 1.0, 1.0, 1.0, 1.0, 1.0, 1.0, 1.0, 1.0, 1.0, 1.0, 1.0, 1.0, 1.0, 1.0, 1.0, 1.0, 1.0, 1.0, 1.0, 1.0, 1.0, 1.0, 1.0, 1.0, 1.0, 1.0, 1.0, 1.0, 1.0, 1.0, 1.0, 1.0, 1.0, 1.0, 1.0, 1.0, 1.0, 1.0, 1.0, 1.0, 1.0, 1.0, 1.0, 1.0, 1.0, 1.0, 1.0, 1.0, 1.0, 1.0, 1.0, 1.0, 1.0, 1.0, 1.0, 1.0, 1.0, 1.0, 1.0, 1.0, 1.0, 1.0, 1.0, 1.0, 1.0, 1.0, 1.0, 1.0, 1.0, 1.0, 1.0, 1.0, 1.0, 1.0, 1.0, 1.0, 1.0, 1.0, 1.0, 1.0, 1.0, 1.0, 1.0, 1.0, 1.0, 1.0, 1.0, 1.0, 1.0, 1.0, 1.0, 1.0, 1.0, 1.0, 1.0, 1.0, 1.0, 1.0, 1.0, 1.0, 1.0, 1.0, 1.0, 1.0, 1.0, 1.0, 1.0, 1.0, 1.0, 1.0, 1.0, 1.0, 1.0, 1.0, 1.0, 1.0, 1.0, 1.0, 1.0, 1.0, 1.0, 1.0, 1.0, 1.0, 1.0, 1.0, 1.0, 1.0, 1.0, 1.0, 1.0, 1.0, 1.0, 1.0, 1.0, 1.0, 1.0, 1.0, 1.0, 1.0, 1.0, 1.0, 1.0, 1.0, 1.0, 1.0, 1.0, 1.0, 1.0, 1.0, 1.0, 1.0, 1.0, 1.0, 1.0, 1.0, 1.0, 1.0, 1.0, 1.0, 1.0, 1.0, 1.0, 1.0, 1.0, 1.0, 1.0, 1.0, 1.0, 1.0, 1.0, 1.0, 1.0, 1.0, 1.0, 1.0, 1.0, 1.0, 1.0, 1.0, 1.0, 1.0, 1.0, 1.0, 1.0, 1.0, 1.0, 1.0, 1.0, 1.0, 1.0, 1.0, 1.0, 1.0, 1.0, 1.0, 1.0, 1.0, 1.0, 1.0, 1.0, 1.0, 1.0, 1.0, 1.0, 1.0, 1.0, 1.0, 1.0, 1.0, 1.0, 1.0, 1.0, 1.0, 1.0, 1.0, 1.0, 1.0, 1.0, 1.0, 1.0, 1.0, 1.0, 1.0, 1.0, 1.0, 1.0, 1.0, 1.0, 1.0, 1.0, 1.0, 1.0, 1.0, 1.0, 1.0, 1.0, 1.0, 1.0, 1.0, 1.0, 1.0, 1.0, 1.0, 1.0, 1.0, 1.0, 1.0, 1.0, 1.0, 1.0, 1.0, 1.0, 1.0, 1.0, 1.0, 1.0, 1.0, 1.0, 1.0, 1.0, 1.0, 1.0, 1.0, 1.0, 1.0, 1.0, 1.0, 1.0, 1.0, 1.0, 1.0, 1.0, 1.0, 1.0, 1.0, 1.0, 1.0, 1.0, 1.0, 1.0, 1.0, 1.0, 1.0, 1.0, 1.0, 1.0, 1.0, 1.0, 1.0, 1.0, 1.0, 1.0, 1.0, 1.0, 1.0, 1.0, 1.0, 1.0, 1.0, 1.0, 1.0, 1.0, 1.0, 1.0, 1.0, 1.0, 1.0, 1.0, 1.0, 1.0, 1.0, 1.0, 1.0, 1.0, 1.0, 1.0, 1.0, 1.0, 1.0, 1.0, 1.0, 1.0, 1.0, 1.0, 1.0, 1.0, 1.0, 1.0, 1.0, 1.0, 1.0, 1.0, 1.0, 1.0, 1.0, 1.0, 1.0, 1.0, 1.0, 1.0, 1.0, 1.0, 1.0, 1.0, 1.0, 1.0, 1.0, 1.0, 1.0, 1.0, 1.0, 1.0, 1.0, 1.0, 1.0, 1.0, 1.0, 1.0, 1.0, 1.0, 1.0, 1.0, 1.0, 1.0, 1.0, 1.0, 1.0, 1.0, 1.0, 1.0, 1.0, 1.0, 1.0, 1.0, 1.0, 1.0, 1.0, 1.0, 1.0, 1.0, 1.0, 1.0, 1.0, 1.0, 1.0, 1.0, 1.0, 1.0, 1.0, 1.0, 1.0, 1.0, 1.0, 1.0, 1.0, 1.0, 1.0, 1.0, 1.0, 1.0, 1.0, 1.0, 1.0, 1.0, 1.0, 1.0, 1.0, 1.0, 1.0, 1.0, 1.0, 1.0, 1.0, 1.0, 1.0, 1.0, 1.0, 1.0, 1.0, 1.0, 1.0, 1.0, 1.0, 1.0, 1.0, 1.0, 1.0, 1.0, 1.0, 1.0, 1.0, 1.0, 1.0, 1.0, 1.0, 1.0, 1.0, 1.0, 1.0, 1.0, 1.0, 1.0, 1.0, 1.0, 1.0, 1.0, 1.0, 1.0, 1.0, 1.0, 1.0, 1.0, 1.0, 1.0, 1.0, 1.0, 1.0, 1.0, 1.0, 1.0, 1.0, 1.0, 1.0, 1.0, 1.0, 1.0, 1.0, 1.0, 1.0, 1.0, 1.0, 1.0, 1.0, 1.0, 1.0, 1.0, 1.0, 1.0, 1.0, 1.0, 1.0, 1.0, 1.0, 1.0, 1.0, 1.0, 1.0, 1.0, 1.0, 1.0, 1.0, 1.0, 1.0, 1.0, 1.0, 1.0, 1.0, 1.0, 1.0, 1.0, 1.0, 1.0, 1.0, 1.0, 1.0, 1.0, 1.0, 1.0, 1.0, 1.0, 1.0, 1.0, 1.0, 1.0, 1.0, 1.0, 1.0, 1.0, 1.0, 1.0, 1.0, 1.0, 1.0, 1.0, 1.0, 1.0, 1.0, 1.0, 1.0, 1.0, 1.0, 1.0, 1.0, 1.0, 1.0, 1.0, 1.0, 1.0, 1.0, 1.0, 1.0, 1.0, 1.0, 1.0, 1.0, 1.0, 1.0, 1.0, 1.0, 1.0, 1.0, 1.0, 1.0, 1.0, 1.0, 1.0, 1.0, 1.0, 1.0, 1.0, 1.0, 1.0, 1.0, 1.0, 1.0, 1.0, 1.0, 1.0, 1.0, 1.0, 1.0, 1.0, 1.0, 1.0, 1.0, 1.0, 1.0, 1.0, 1.0, 1.0, 1.0, 1.0, 1.0, 1.0, 1.0, 1.0, 1.0, 1.0, 1.0, 1.0, 1.0, 1.0, 1.0, 1.0, 1.0, 1.0, 1.0, 1.0, 1.0, 1.0, 1.0, 1.0, 1.0, 1.0, 1.0, 1.0, 1.0, 1.0, 1.0, 1.0, 1.0, 1.0, 1.0, 1.0, 1.0, 1.0, 1.0, 1.0, 1.0, 1.0, 1.0, 1.0, 1.0, 1.0, 1.0, 1.0, 1.0, 1.0, 1.0, 1.0, 1.0, 1.0, 1.0, 1.0, 1.0, 1.0, 1.0, 1.0, 1.0, 1.0, 1.0, 1.0, 1.0, 1.0, 1.0, 1.0, 1.0, 1.0, 1.0, 1.0, 1.0, 1.0, 1.0, 1.0, 1.0, 1.0, 1.0, 1.0, 1.0, 1.0, 1.0, 1.0, 1.0, 1.0, 1.0, 1.0, 1.0, 1.0, 1.0, 1.0, 1.0, 1.0, 1.0, 1.0, 1.0, 1.0, 1.0, 1.0, 1.0, 1.0, 1.0, 1.0, 1.0, 1.0, 1.0, 1.0, 1.0, 1.0, 1.0, 1.0, 1.0, 1.0, 1.0, 1.0, 1.0, 1.0, 1.0, 1.0, 1.0, 1.0, 1.0, 1.0, 1.0, 1.0, 1.0, 1.0, 1.0, 1.0, 1.0, 1.0, 1.0, 1.0, 1.0, 1.0, 1.0, 1.0, 1.0, 1.0, 1.0, 1.0, 1.0, 1.0, 1.0, 1.0, 1.0, 1.0, 1.0, 1.0, 1.0, 1.0, 1.0, 1.0, 1.0, 1.0, 1.0, 1.0, 1.0, 1.0, 1.0, 1.0, 1.0, 1.0, 1.0, 1.0, 1.0, 1.0, 1.0, 1.0, 1.0, 1.0, 1.0, 1.0, 1.0, 1.0, 1.0, 1.0, 1.0, 1.0, 1.0, 1.0, 1.0, 1.0, 1.0, 1.0, 1.0, 1.0, 1.0, 1.0, 1.0, 1.0, 1.0, 1.0, 1.0, 1.0, 1.0, 1.0, 1.0, 1.0, 1.0, 1.0, 1.0, 1.0, 1.0, 1.0, 1.0, 1.0, 1.0, 1.0, 1.0, 1.0, 1.0, 1.0, 1.0, 1.0, 1.0, 1.0, 1.0, 1.0, 1.0, 1.0, 1.0, 1.0, 1.0, 1.0, 1.0, 1.0, 1.0, 1.0, 1.0, 1.0, 1.0, 1.0, 1.0, 1.0, 1.0, 1.0, 1.0, 1.0, 1.0, 1.0, 1.0, 1.0, 1.0, 1.0, 1.0, 1.0, 1.0, 1.0, 1.0, 1.0, 1.0, 1.0, 1.0, 1.0, 1.0, 1.0, 1.0, 1.0, 1.0, 1.0, 1.0, 1.0, 1.0, 1.0, 1.0, 1.0, 1.0, 1.0, 1.0, 1.0, 1.0, 1.0, 1.0, 1.0, 1.0, 1.0, 1.0, 1.0, 1.0, 1.0, 1.0, 1.0, 1.0, 1.0, 1.0, 1.0, 1.0, 1.0, 1.0, 1.0, 1.0, 1.0, 1.0, 1.0, 1.0, 1.0, 1.0, 1.0, 1.0, 1.0, 1.0, 1.0, 1.0, 1.0, 1.0, 1.0, 1.0, 1.0, 1.0, 1.0, 1.0, 1.0, 1.0, 1.0, 1.0, 1.0, 1.0, 1.0, 1.0, 1.0, 1.0, 1.0, 1.0, 1.0, 1.0, 1.0, 1.0, 1.0, 1.0, 1.0, 1.0, 1.0, 1.0, 1.0, 1.0, 1.0, 1.0, 1.0, 1.0, 1.0, 1.0, 1.0, 1.0, 1.0, 1.0, 1.0, 1.0, 1.0, 1.0, 1.0, 1.0, 1.0, 1.0, 1.0, 1.0, 1.0, 1.0, 1.0, 1.0, 1.0, 1.0, 1.0, 1.0, 1.0, 1.0, 1.0, 1.0, 1.0, 1.0, 1.0, 1.0, 1.0, 1.0, 1.0, 1.0, 1.0, 1.0, 1.0, 1.0, 1.0, 1.0, 1.0, 1.0, 1.0, 1.0, 1.0, 1.0, 1.0, 1.0, 1.0, 1.0, 1.0, 1.0, 1.0, 1.0, 1.0, 1.0, 1.0, 1.0, 1.0, 1.0, 1.0, 1.0, 1.0, 1.0, 1.0, 1.0, 1.0, 1.0, 1.0, 1.0, 1.0, 1.0, 1.0, 1.0, 1.0, 1.0, 1.0, 1.0, 1.0, 1.0, 1.0, 1.0, 1.0, 1.0, 1.0, 1.0, 1.0, 1.0, 1.0, 1.0, 1.0, 1.0, 1.0, 1.0, 1.0, 1.0, 1.0, 1.0, 1.0, 1.0, 1.0, 1.0, 1.0, 1.0, 1.0, 1.0, 1.0, 1.0, 1.0, 1.0, 1.0, 1.0, 1.0, 1.0, 1.0, 1.0, 1.0, 1.0, 1.0, 1.0, 1.0, 1.0, 1.0, 1.0, 1.0, 1.0, 1.0, 1.0, 1.0, 1.0, 1.0, 1.0, 1.0, 1.0, 1.0, 1.0, 1.0, 1.0, 1.0, 1.0, 1.0, 1.0, 1.0, 1.0, 1.0, 1.0, 1.0, 1.0, 1.0, 1.0, 1.0, 1.0, 1.0, 1.0, 1.0, 1.0, 1.0, 1.0, 1.0, 1.0, 1.0, 1.0, 1.0, 1.0, 1.0, 1.0, 1.0, 1.0, 1.0, 1.0, 1.0, 1.0, 1.0, 1.0, 1.0, 1.0, 1.0, 1.0, 1.0, 1.0, 1.0, 1.0, 1.0, 1.0, 1.0, 1.0, 1.0, 1.0, 1.0, 1.0, 1.0, 1.0, 1.0, 1.0, 1.0, 1.0, 1.0, 1.0, 1.0, 1.0, 1.0, 1.0, 1.0, 1.0, 1.0, 1.0, 1.0, 1.0, 1.0, 1.0, 1.0, 1.0, 1.0, 1.0, 1.0, 1.0, 1.0, 1.0, 1.0, 1.0, 1.0, 1.0, 1.0, 1.0, 1.0, 1.0, 1.0, 1.0, 1.0, 1.0, 1.0, 1.0, 1.0, 1.0, 1.0, 1.0, 1.0, 1.0, 1.0, 1.0, 1.0, 1.0, 1.0, 1.0, 1.0, 1.0, 1.0, 1.0, 1.0, 1.0, 1.0, 1.0, 1.0, 1.0, 1.0, 1.0, 1.0, 1.0, 1.0, 1.0, 1.0, 1.0, 1.0, 1.0, 1.0, 1.0, 1.0, 1.0, 1.0, 1.0, 1.0, 1.0, 1.0, 1.0, 1.0, 1.0, 1.0, 1.0, 1.0, 1.0, 1.0, 1.0, 1.0, 1.0, 1.0, 1.0, 1.0, 1.0, 1.0, 1.0, 1.0, 1.0, 1.0, 1.0, 1.0, 1.0, 1.0, 1.0, 1.0, 1.0, 1.0, 1.0, 1.0, 1.0, 1.0, 1.0, 1.0, 1.0, 1.0, 1.0, 1.0, 1.0, 1.0, 1.0, 1.0, 1.0, 1.0, 1.0, 1.0, 1.0, 1.0, 1.0, 1.0, 1.0, 1.0, 1.0, 1.0, 1.0, 1.0, 1.0, 1.0, 1.0, 1.0, 1.0, 1.0, 1.0, 1.0, 1.0, 1.0, 1.0, 1.0, 1.0, 1.0, 1.0, 1.0, 1.0, 1.0, 1.0, 1.0, 1.0, 1.0, 1.0, 1.0, 1.0, 1.0, 1.0, 1.0, 1.0, 1.0, 1.0, 1.0, 1.0, 1.0, 1.0, 1.0, 1.0, 1.0, 1.0, 1.0, 1.0, 1.0, 1.0, 1.0, 1.0, 1.0, 1.0, 1.0, 1.0, 1.0, 1.0, 1.0, 1.0, 1.0, 1.0, 1.0, 1.0, 1.0, 1.0, 1.0, 1.0, 1.0, 1.0, 1.0, 1.0, 1.0, 1.0, 1.0, 1.0, 1.0, 1.0, 1.0, 1.0, 1.0, 1.0, 1.0, 1.0, 1.0, 1.0, 1.0, 1.0, 1.0, 1.0, 1.0, 1.0, 1.0, 1.0, 1.0, 1.0, 1.0, 1.0, 1.0, 1.0, 1.0, 1.0, 1.0, 1.0, 1.0, 1.0, 1.0, 1.0, 1.0, 1.0, 1.0, 1.0, 1.0, 1.0, 1.0, 1.0, 1.0, 1.0, 1.0, 1.0, 1.0, 1.0, 1.0, 1.0, 1.0, 1.0, 1.0, 1.0, 1.0, 1.0, 1.0, 1.0, 1.0, 1.0, 1.0, 1.0, 1.0, 1.0, 1.0, 1.0, 1.0, 1.0, 1.0, 1.0, 1.0, 1.0, 1.0, 1.0, 1.0, 1.0, 1.0, 1.0, 1.0, 1.0, 1.0, 1.0, 1.0, 1.0, 1.0, 1.0, 1.0, 1.0, 1.0, 1.0, 1.0, 1.0, 1.0, 1.0, 1.0, 1.0, 1.0, 1.0, 1.0, 1.0, 1.0, 1.0, 1.0, 1.0, 1.0, 1.0, 1.0, 1.0, 1.0, 1.0, 1.0, 1.0, 1.0, 1.0, 1.0, 1.0, 1.0, 1.0, 1.0, 1.0, 1.0, 1.0, 1.0, 1.0, 1.0, 1.0, 1.0, 1.0, 1.0, 1.0, 1.0, 1.0, 1.0, 1.0, 1.0, 1.0, 1.0, 1.0, 1.0, 1.0, 1.0, 1.0, 1.0, 1.0, 1.0, 1.0, 1.0, 1.0, 1.0, 1.0, 1.0, 1.0, 1.0, 1.0, 1.0, 1.0, 1.0, 1.0, 1.0, 1.0, 1.0, 1.0, 1.0, 1.0, 1.0, 1.0, 1.0, 1.0, 1.0, 1.0, 1.0, 1.0, 1.0, 1.0, 1.0, 1.0, 1.0, 1.0, 1.0, 1.0, 1.0, 1.0, 1.0, 1.0, 1.0, 1.0, 1.0, 1.0, 1.0, 1.0, 1.0, 1.0, 1.0, 1.0, 1.0, 1.0, 1.0, 1.0, 1.0, 1.0, 1.0, 1.0, 1.0, 1.0, 1.0, 1.0, 1.0, 1.0, 1.0, 1.0, 1.0, 1.0, 1.0, 1.0, 1.0, 1.0, 1.0, 1.0, 1.0, 1.0, 1.0, 1.0, 1.0, 1.0, 1.0, 1.0, 1.0, 1.0, 1.0, 1.0, 1.0, 1.0, 1.0, 1.0, 1.0, 1.0, 1.0, 1.0, 1.0, 1.0, 1.0, 1.0, 1.0, 1.0, 1.0, 1.0, 1.0, 1.0, 1.0, 1.0, 1.0, 1.0, 1.0, 1.0, 1.0, 1.0, 1.0, 1.0, 1.0, 1.0, 1.0, 1.0, 1.0, 1.0, 1.0, 1.0, 1.0, 1.0, 1.0, 1.0, 1.0, 1.0, 1.0, 1.0, 1.0, 1.0, 1.0, 1.0, 1.0, 1.0, 1.0, 1.0, 1.0, 1.0, 1.0, 1.0, 1.0, 1.0, 1.0, 1.0, 1.0, 1.0, 1.0, 1.0, 1.0, 1.0, 1.0, 1.0, 1.0, 1.0, 1.0, 1.0, 1.0, 1.0, 1.0, 1.0, 1.0, 1.0, 1.0, 1.0, 1.0, 1.0, 1.0, 1.0, 1.0, 1.0, 1.0, 1.0, 1.0, 1.0, 1.0, 1.0, 1.0, 1.0, 1.0, 1.0, 1.0, 1.0, 1.0, 1.0, 1.0, 1.0, 1.0, 1.0, 1.0, 1.0, 1.0, 1.0, 1.0, 1.0, 1.0, 1.0, 1.0, 1.0, 1.0, 1.0, 1.0, 1.0, 1.0, 1.0, 1.0, 1.0, 1.0, 1.0, 1.0, 1.0, 1.0, 1.0, 1.0, 1.0, 1.0, 1.0, 1.0, 1.0, 1.0, 1.0, 1.0, 1.0, 1.0, 1.0, 1.0, 1.0, 1.0, 1.0, 1.0, 1.0, 1.0, 1.0, 1.0, 1.0, 1.0, 1.0, 1.0, 1.0, 1.0, 1.0, 1.0, 1.0, 1.0, 1.0, 1.0, 1.0, 1.0, 1.0, 1.0, 1.0, 1.0, 1.0, 1.0, 1.0, 1.0, 1.0, 1.0, 1.0, 1.0, 1.0, 1.0, 1.0, 1.0, 1.0, 1.0, 1.0, 1.0, 1.0, 1.0, 1.0, 1.0, 1.0, 1.0, 1.0, 1.0, 1.0, 1.0, 1.0, 1.0, 1.0, 1.0, 1.0, 1.0, 1.0, 1.0, 1.0, 1.0, 1.0, 1.0, 1.0, 1.0, 1.0, 1.0, 1.0, 1.0, 1.0, 1.0, 1.0])
me_mesh_067.materials.append(mat_fillerbuildings1)
me_mesh_067.materials.append(mat_fillerbuildings1glow)
me_mesh_067.update()
me_mesh_067.normals_split_custom_set([tuple(v) for v in zip(*[iter([0.0, 0.0, 1.0, 0.0, 0.0, 1.0, 0.0, 0.0, 1.0, 0.0, 0.0, 1.0, 1.0, 0.0, 0.0, 1.0, 0.0, 0.0, 1.0, 0.0, 0.0, 1.0, 0.0, 0.0, -1.0, 0.0, 0.0, -1.0, 0.0, 0.0, -1.0, 0.0, 0.0, -1.0, 0.0, 0.0, 1.0, 0.0, 0.0, 1.0, 0.0, 0.0, 1.0, 0.0, 0.0, 1.0, 0.0, 0.0, 0.0, 1.0, 0.0, 0.0, 1.0, 0.0, 0.0, 1.0, 0.0, 0.0, 1.0, 0.0, -0.8534, -0.5213, 0.0, -0.8534, -0.5213, 0.0, -0.8534, -0.5213, 0.0, -0.8534, -0.5213, 0.0, 0.0, -0.5213, 0.8534, 0.0, -0.5213, 0.8534, 0.0, -0.5213, 0.8534, 0.0, -0.5213, 0.8534, 0.8534, -0.5213, 0.0, 0.8534, -0.5213, 0.0, 0.8534, -0.5213, 0.0, 0.8534, -0.5213, 0.0, 0.0, -0.5213, -0.8534, 0.0, -0.5213, -0.8534, 0.0, -0.5213, -0.8534, 0.0, -0.5213, -0.8534, -1.0, 0.0, 0.0, -1.0, 0.0, 0.0, -1.0, 0.0, 0.0, -1.0, 0.0, 0.0, 0.0, 0.0, 1.0, 0.0, 0.0, 1.0, 0.0, 0.0, 1.0, 0.0, 0.0, 1.0, 1.0, 0.0, 0.0, 1.0, 0.0, 0.0, 1.0, 0.0, 0.0, 1.0, 0.0, 0.0, 0.0, 0.0, -1.0, 0.0, 0.0, -1.0, 0.0, 0.0, -1.0, 0.0, 0.0, -1.0, -1.0, 0.0, 0.0, -1.0, 0.0, 0.0, -1.0, 0.0, 0.0, -1.0, 0.0, 0.0, 0.0, 0.0, 1.0, 0.0, 0.0, 1.0, 0.0, 0.0, 1.0, 0.0, 0.0, 1.0, 1.0, 0.0, 0.0, 1.0, 0.0, 0.0, 1.0, 0.0, 0.0, 1.0, 0.0, 0.0, 0.0, 0.0, -1.0, 0.0, 0.0, -1.0, 0.0, 0.0, -1.0, 0.0, 0.0, -1.0, 0.0, 1.0, 0.0, 0.0, 1.0, 0.0, 0.0, 1.0, 0.0, 0.0, 1.0, 0.0, 0.0, 1.0, 0.0, 0.0, 1.0, 0.0, 0.0, 1.0, 0.0, 0.0, 1.0, 0.0, 0.0, 1.0, 0.0, 0.0, 1.0, 0.0, 0.0, 1.0, 0.0, 0.0, 1.0, 0.0, 0.0, 1.0, 0.0, 0.0, 1.0, 0.0, 0.0, 1.0, 0.0, 0.0, 1.0, 0.0, 1.0, 0.0, 0.0, 1.0, 0.0, 0.0, 1.0, 0.0, 0.0, 1.0, 0.0, 0.0, 0.0, 0.0, -1.0, 0.0, 0.0, -1.0, 0.0, 0.0, -1.0, 0.0, 0.0, -1.0, -1.0, 0.0, 0.0, -1.0, 0.0, 0.0, -1.0, 0.0, 0.0, -1.0, 0.0, 0.0, 0.0, 0.0, 1.0, 0.0, 0.0, 1.0, 0.0, 0.0, 1.0, 0.0, 0.0, 1.0, 1.0, 0.0, 0.0, 1.0, 0.0, 0.0, 1.0, 0.0, 0.0, 1.0, 0.0, 0.0, 0.0, 0.0, -1.0, 0.0, 0.0, -1.0, 0.0, 0.0, -1.0, 0.0, 0.0, -1.0, 1.0, 0.0, 0.0, 1.0, 0.0, 0.0, 1.0, 0.0, 0.0, 1.0, 0.0, 0.0, -1.0, 0.0, 0.0, -1.0, 0.0, 0.0, -1.0, 0.0, 0.0, -1.0, 0.0, 0.0, 0.0, 0.0, 1.0, 0.0, 0.0, 1.0, 0.0, 0.0, 1.0, 0.0, 0.0, 1.0, 0.0, 0.0, 1.0, 0.0, 0.0, 1.0, 0.0, 0.0, 1.0, 0.0, 0.0, 1.0, 0.0, 0.0, -1.0, 0.0, 0.0, -1.0, 0.0, 0.0, -1.0, 0.0, 0.0, -1.0, 1.0, 0.0, 0.0, 1.0, 0.0, 0.0, 1.0, 0.0, 0.0, 1.0, 0.0, 0.0, -1.0, 0.0, 0.0, -1.0, 0.0, 0.0, -1.0, 0.0, 0.0, -1.0, 0.0, 0.0, 0.0, 0.0, -1.0, 0.0, 0.0, -1.0, 0.0, 0.0, -1.0, 0.0, 0.0, -1.0, 0.0, 0.0, -1.0, 0.0, 0.0, -1.0, 0.0, 0.0, -1.0, 0.0, 0.0, -1.0, 0.0, 0.0, -1.0, 0.0, 0.0, -1.0, 0.0, 0.0, -1.0, 0.0, 0.0, -1.0, 0.0, 0.0, 1.0, 0.0, 0.0, 1.0, 0.0, 0.0, 1.0, 0.0, 0.0, 1.0, -1.0, 0.0, 0.0, -1.0, 0.0, 0.0, -1.0, 0.0, 0.0, -1.0, 0.0, 0.0, -1.0, 0.0, 0.0, -1.0, 0.0, 0.0, -1.0, 0.0, 0.0, -1.0, 0.0, 0.0, -1.0, 0.0, 0.0, -1.0, 0.0, 0.0, -1.0, 0.0, 0.0, -1.0, 0.0, 0.0, -1.0, 0.0, 0.0, -1.0, 0.0, 0.0, -1.0, 0.0, 0.0, -1.0, 0.0, 0.0, 6.687e-07, 1.0, 0.0, 6.687e-07, 1.0, 0.0, 6.687e-07, 1.0, 0.0, 6.687e-07, 1.0, 0.0, -1.0, 0.0, 0.0, -1.0, 0.0, 0.0, -1.0, 0.0, 0.0, -1.0, 0.0, 0.0, -8.355e-08, 0.0, 1.0, -8.355e-08, 0.0, 1.0, -8.355e-08, 0.0, 1.0, -8.355e-08, 0.0, 1.0, 1.0, 0.0, 0.0, 1.0, 0.0, 0.0, 1.0, 0.0, 0.0, 1.0, 0.0, 0.0, -3.459e-08, 0.0, -1.0, -3.459e-08, 0.0, -1.0, -3.459e-08, 0.0, -1.0, -3.459e-08, 0.0, -1.0, -1.0, 0.0, 0.0, -1.0, 0.0, 0.0, -1.0, 0.0, 0.0, -1.0, 0.0, 0.0, 6.153e-07, 0.93, -0.3677, 6.153e-07, 0.93, -0.3677, 6.153e-07, 0.93, -0.3677, 6.153e-07, 0.93, -0.3677, 1.0, 0.0, 0.0, 1.0, 0.0, 0.0, 1.0, 0.0, 0.0, 1.0, 0.0, 0.0, 1.0, 0.0, 0.0, 1.0, 0.0, 0.0, 1.0, 0.0, 0.0, 1.0, 0.0, 0.0, 0.4968, 0.0, -0.8679, -0.4968, 0.0, -0.8679, -0.4968, 0.0, -0.8679, 0.4968, 0.0, -0.8679, -0.4968, 0.0, -0.8679, -1.0, 0.0, 1.1e-07, -1.0, 0.0, 1.1e-07, -0.4968, 0.0, -0.8679, -1.0, 0.0, 1.1e-07, -0.4968, 0.0, 0.8679, -0.4968, 0.0, 0.8679, -1.0, 0.0, 1.1e-07, -0.4968, 0.0, 0.8679, 0.4968, 0.0, 0.8679, 0.4968, 0.0, 0.8679, -0.4968, 0.0, 0.8679, 0.4968, 0.0, 0.8679, 1.0, 0.0, 1.76e-07, 1.0, 0.0, 1.76e-07, 0.4968, 0.0, 0.8679, 1.0, 0.0, 1.76e-07, 0.4968, 0.0, -0.8679, 0.4968, 0.0, -0.8679, 1.0, 0.0, 1.76e-07, 0.0, 1.0, 0.0, 0.0, 1.0, 0.0, 0.0, 1.0, 0.0, 0.0, 1.0, 0.0, 0.0, 1.0, 0.0, 0.0, 1.0, 0.0, 0.4968, 0.0, -0.8679, -0.4968, 0.0, -0.8679, -0.4968, 0.0, -0.8679, 0.4968, 0.0, -0.8679, -0.4968, 0.0, -0.8679, -1.0, 0.0, -1.98e-07, -1.0, 0.0, -1.98e-07, -0.4968, 0.0, -0.8679, -1.0, 0.0, -1.98e-07, -0.4968, 0.0, 0.8679, -0.4968, 0.0, 0.8679, -1.0, 0.0, -1.98e-07, -0.4968, 0.0, 0.8679, 0.4968, 0.0, 0.8679, 0.4968, 0.0, 0.8679, -0.4968, 0.0, 0.8679, 0.4968, 0.0, 0.8679, 1.0, 0.0, -2.42e-07, 1.0, 0.0, -2.42e-07, 0.4968, 0.0, 0.8679, 1.0, 0.0, -2.42e-07, 0.4968, 0.0, -0.8679, 0.4968, 0.0, -0.8679, 1.0, 0.0, -2.42e-07, 0.0, 1.0, 7.443e-08, 0.0, 1.0, 7.443e-08, 0.0, 1.0, 7.443e-08, 0.0, 1.0, 7.443e-08, 0.0, 1.0, 7.443e-08, 0.0, 1.0, 7.443e-08, 0.4968, 0.0, -0.8679, -0.4968, 0.0, -0.8679, -0.4968, 0.0, -0.8679, 0.4968, 0.0, -0.8679, -0.4968, 0.0, -0.8679, -1.0, 0.0, 0.0, -1.0, 0.0, 0.0, -0.4968, 0.0, -0.8679, -1.0, 0.0, 0.0, -0.4968, 0.0, 0.8679, -0.4968, 0.0, 0.8679, -1.0, 0.0, 0.0, -0.4968, 0.0, 0.8679, 0.4968, 0.0, 0.8679, 0.4968, 0.0, 0.8679, -0.4968, 0.0, 0.8679, 0.4968, 0.0, 0.8679, 1.0, 0.0, 1.32e-07, 1.0, 0.0, 1.32e-07, 0.4968, 0.0, 0.8679, 1.0, 0.0, 1.32e-07, 0.4968, 0.0, -0.8679, 0.4968, 0.0, -0.8679, 1.0, 0.0, 1.32e-07, 0.0, 1.0, -7.443e-08, 0.0, 1.0, -7.443e-08, 0.0, 1.0, -7.443e-08, 0.0, 1.0, -7.443e-08, 0.0, 1.0, -7.443e-08, 0.0, 1.0, -7.443e-08, 0.0, 0.0, 1.0, 0.0, 0.0, 1.0, 0.0, 0.0, 1.0, 0.0, 0.0, 1.0, 1.0, 0.0, 0.0, 1.0, 0.0, 0.0, 1.0, 0.0, 0.0, 1.0, 0.0, 0.0, -1.0, 0.0, 0.0, -1.0, 0.0, 0.0, -1.0, 0.0, 0.0, -1.0, 0.0, 0.0, 0.0, 0.0, 1.0, 0.0, 0.0, 1.0, 0.0, 0.0, 1.0, 0.0, 0.0, 1.0, 1.0, 0.0, 0.0, 1.0, 0.0, 0.0, 1.0, 0.0, 0.0, 1.0, 0.0, 0.0, -1.0, 0.0, 0.0, -1.0, 0.0, 0.0, -1.0, 0.0, 0.0, -1.0, 0.0, 0.0, 0.0, 0.0, 1.0, 0.0, 0.0, 1.0, 0.0, 0.0, 1.0, 0.0, 0.0, 1.0, 0.0, 0.0, 1.0, 0.0, 0.0, 1.0, 0.0, 0.0, 1.0, 0.0, 0.0, 1.0, 0.0, 0.0, 1.0, 0.0, 0.0, 1.0, 0.0, 0.0, 1.0, 0.0, 0.0, 1.0, -1.0, 0.0, 0.0, -1.0, 0.0, 0.0, -1.0, 0.0, 0.0, -1.0, 0.0, 0.0, 0.0, -1.0, 0.0, 0.0, -1.0, 0.0, 0.0, -1.0, 0.0, 0.0, -1.0, 0.0, 1.0, 0.0, 0.0, 1.0, 0.0, 0.0, 1.0, 0.0, 0.0, 1.0, 0.0, 0.0, 0.0, 1.0, 0.0, 0.0, 1.0, 0.0, 0.0, 1.0, 0.0, 0.0, 1.0, 0.0, 0.0, 0.0, -1.0, 0.0, 0.0, -1.0, 0.0, 0.0, -1.0, 0.0, 0.0, -1.0, 1.0, 0.0, 0.0, 1.0, 0.0, 0.0, 1.0, 0.0, 0.0, 1.0, 0.0, 0.0, -1.0, 0.0, 0.0, -1.0, 0.0, 0.0, -1.0, 0.0, 0.0, -1.0, 0.0, 0.0, 0.0, 0.0, -1.0, 0.0, 0.0, -1.0, 0.0, 0.0, -1.0, 0.0, 0.0, -1.0, 1.0, 0.0, 0.0, 1.0, 0.0, 0.0, 1.0, 0.0, 0.0, 1.0, 0.0, 0.0, -1.0, 0.0, 0.0, -1.0, 0.0, 0.0, -1.0, 0.0, 0.0, -1.0, 0.0, 0.0, 0.0, 0.0, 1.0, 0.0, 0.0, 1.0, 0.0, 0.0, 1.0, 0.0, 0.0, 1.0, 1.0, 0.0, 0.0, 1.0, 4.061e-07, 0.0, 1.0, 1.174e-07, 0.0, -1.0, 0.0, 0.0, -1.0, 0.0, 0.0, -1.0, 0.0, 0.0, 0.0, 0.5859, 0.8104, -9.262e-09, 0.546, 0.8378, 0.0, 0.546, 0.8378, 0.0, 0.5859, 0.8104, -9.262e-09, 0.546, 0.8378, 0.0, 0.3117, 0.9502, 0.0, 0.3117, 0.9502, 0.0, 0.546, 0.8378, 1.0, 1.174e-07, 0.0, 1.0, 4.061e-07, 0.0, 1.0, 7.071e-07, 0.0, -1.0, 0.0, 0.0, -1.0, 0.0, 0.0, -1.0, 0.0, 0.0, -0.7847, 0.0, -0.6199, -1.0, 0.0, -7.496e-07, -0.9941, 0.1036, 0.0334, -0.7348, -0.2468, -0.6317, -1.0, 0.0, -7.496e-07, -0.7847, 0.0, 0.6199, -0.7776, 0.06462, 0.6254, -0.9941, 0.1036, 0.0334, -0.992, -0.1129, -0.05687, -0.7391, 0.3682, 0.5641, -0.7847, 0.0, 0.6199, -1.0, 0.0, 0.0, -0.7792, -0.07644, -0.6221, -0.992, -0.1129, -0.05687, -1.0, 0.0, 0.0, -0.7847, 0.0, -0.6199, -0.9853, 0.1181, 0.1231, -0.6687, 0.6567, 0.3487, -0.7391, 0.3682, 0.5641, -0.9909, -0.1286, -0.03918, -0.7348, -0.2468, -0.6317, -0.9853, 0.1181, 0.1231, -0.9909, -0.1286, -0.03918, -0.6737, -0.6524, -0.3471, -0.7348, -0.2468, -0.6317, -0.9941, 0.1036, 0.0334, -0.9853, 0.1181, 0.1231, -0.9941, 0.1036, 0.0334, -0.7776, 0.06462, 0.6254, -0.6687, 0.6567, 0.3487, -0.9853, 0.1181, 0.1231, -0.9909, -0.1286, -0.03918, -0.7391, 0.3682, 0.5641, -0.992, -0.1129, -0.05687, -0.6737, -0.6524, -0.3471, -0.9909, -0.1286, -0.03918, -0.992, -0.1129, -0.05687, -0.7792, -0.07644, -0.6221, -1.0, 0.0, 0.0, -1.0, 0.0, 0.0, -1.0, 0.0, 0.0, -1.0, 0.0, 0.0, -1.0, 0.0, 0.0, -1.0, 0.0, 0.0, -1.0, 0.0, 0.0, -1.0, 0.0, 0.0, 0.0, 0.0, 1.0, 0.0, 0.0, 1.0, 0.0, 0.0, 1.0, 0.0, 0.0, 1.0, 1.0, 0.0, 0.0, 1.0, 0.0, 0.0, 1.0, 0.0, 0.0, 1.0, 0.0, 0.0, -1.0, 0.0, 0.0, -1.0, 0.0, 0.0, -1.0, 0.0, 0.0, -1.0, 0.0, 0.0, 0.0, 0.0, 1.0, 0.0, 0.0, 1.0, 0.0, 0.0, 1.0, 0.0, 0.0, 1.0, 0.0, 0.0, 1.0, 0.0, 0.0, 1.0, 0.0, 0.0, 1.0, 0.0, 0.0, 1.0, 0.0, 0.0, 1.0, 0.0, 0.0, 1.0, 0.0, 0.0, 1.0, 0.0, 0.0, 1.0, 1.0, 0.0, 0.0, 1.0, 0.0, 0.0, 1.0, 0.0, 0.0, 1.0, 0.0, 0.0, -1.0, 0.0, 0.0, -1.0, 0.0, 0.0, -1.0, 0.0, 0.0, -1.0, 0.0, 0.0, -0.4681, 0.8837, 4.013e-07, -0.4681, 0.8837, 4.013e-07, -0.4681, 0.8837, 4.013e-07, -0.4681, 0.8837, 4.013e-07, -0.4681, -0.8837, -4.013e-07, -0.4681, -0.8837, -4.013e-07, -0.4681, -0.8837, -4.013e-07, -0.4681, -0.8837, -4.013e-07, -0.3695, 0.6976, 0.6139, -0.3695, 0.6976, 0.6139, -0.3695, 0.6976, 0.6139, -0.3695, 0.6976, 0.6139, -0.3695, -0.6976, -0.6139, -0.3695, -0.6976, -0.6139, -0.3695, -0.6976, -0.6139, -0.5157, -3.179e-07, 0.8567, -0.5157, -3.179e-07, 0.8567, -0.5157, -3.179e-07, 0.8567, -0.5157, -3.179e-07, 0.8567, -0.5157, 3.083e-07, -0.8567, -0.5157, 3.083e-07, -0.8567, -0.5157, 3.083e-07, -0.8567, -0.5157, 3.083e-07, -0.8567, -0.3695, -0.6976, 0.6139, -0.3695, -0.6976, 0.6139, -0.3695, -0.6976, 0.6139, -0.3695, -0.6976, 0.6139, -0.3695, 0.6976, -0.6139, -0.3695, 0.6976, -0.6139, -0.3695, 0.6976, -0.6139, -0.4681, 0.8837, 0.0, -0.4681, 0.8837, 0.0, -0.4681, 0.8837, 0.0, -0.4681, 0.8837, 0.0, -0.4681, -0.8837, 0.0, -0.4681, -0.8837, 0.0, -0.4681, -0.8837, 0.0, -0.4681, -0.8837, 0.0, -1.8e-06, -0.5921, -0.8059, -1.8e-06, -0.5921, -0.8059, -1.8e-06, -0.5921, -0.8059, -1.8e-06, -0.5921, -0.8059, 0.0, 1.0, 0.0, 0.0, 1.0, 0.0, 0.0, 1.0, 0.0, 0.0, 1.0, 0.0, 1.8e-06, -0.5921, 0.8059, 1.8e-06, -0.5921, 0.8059, 1.8e-06, -0.5921, 0.8059, 1.8e-06, -0.5921, 0.8059, 0.0, -1.0, 0.0, 0.0, -1.0, 0.0, 0.0, -1.0, 0.0, 0.0, -1.0, 0.0, -1.0, 0.0, 0.0, -1.0, 0.0, 0.0, -1.0, 0.0, 0.0, -1.0, 0.0, 0.0, 1.0, 0.0, 0.0, 1.0, 0.0, 0.0, 1.0, 0.0, 0.0, 1.0, 0.0, 0.0, 0.0, 1.0, 0.0, 0.0, 1.0, 0.0, 0.0, 1.0, 0.0, 0.0, 1.0, 0.0, 1.0, 0.0, 0.0, 1.0, 0.0, 0.0, 1.0, 0.0, 0.0, 1.0, 0.0, 0.0, 0.0, 0.0, -1.0, 0.0, 0.0, -1.0, 0.0, 0.0, -1.0, 0.0, 0.0, -1.0, 0.0, -1.0, 0.0, 0.0, -1.0, 0.0, 0.0, -1.0, 0.0, 0.0, -1.0, 0.0, 5.987e-07, -3.927e-07, 1.0, 5.987e-07, -3.927e-07, 1.0, 5.987e-07, -3.927e-07, 1.0, 5.987e-07, -3.927e-07, 1.0, 0.0, 1.0, 0.0, 0.0, 1.0, 0.0, 0.0, 1.0, 0.0, 0.0, 1.0, 0.0, 1.0, 0.0, 0.0, 1.0, 0.0, 0.0, 1.0, 0.0, 0.0, 1.0, 0.0, 0.0, -1.0, 0.0, 0.0, -1.0, 0.0, 0.0, -1.0, 0.0, 0.0, -1.0, 0.0, 0.0])] * 3)])
me_mesh_097 = bpy.data.meshes.new('Mesh.097')
me_mesh_097.from_pydata([(-600.0, -150.0, 600.0), (1800.0, -150.0, 600.0), (-600.0, 150.0, 600.0), (1800.0, 150.0, 600.0), (-600.0, 150.0, -600.0), (1800.0, 150.0, -600.0), (-600.0, -150.0, -600.0), (1800.0, -150.0, -600.0), (-620.0, 150.0, 610.0), (1820.0, 150.0, 610.0), (-620.0, 150.0, -610.0), (1820.0, 150.0, -610.0), (-620.0, 186.4, 610.0), (1820.0, 186.4, 610.0), (-620.0, 186.4, -610.0), (1820.0, 186.4, -610.0), (-640.3, 186.4, 620.2), (1840.0, 186.4, 620.2), (-640.3, 186.4, -620.2), (1840.0, 186.4, -620.2), (-640.3, 202.0, 620.2), (1840.0, 202.0, 620.2), (-640.3, 202.0, -620.2), (1840.0, 202.0, -620.2), (-599.0, 202.0, 570.6), (1799.0, 202.0, 570.6), (-599.0, 202.0, -570.6), (1799.0, 202.0, -570.6), (-599.0, 176.4, 570.6), (1799.0, 176.4, 570.6), (-599.0, 176.4, -570.6), (1799.0, 176.4, -570.6), (600.0, -908.8, 600.0), (600.0, -608.8, 600.0), (-600.0, -608.8, -600.0), (-600.0, -908.8, -600.0), (-534.0, -908.8, 600.0), (-600.0, -908.8, 534.0), (-600.0, -608.8, 534.0), (-534.0, -608.8, 600.0), (600.0, -908.8, 600.0), (600.0, -608.8, 600.0), (-600.0, -608.8, -600.0), (1800.0, -608.8, -600.0), (-600.0, -908.8, -600.0), (1800.0, -908.8, -600.0), (1800.0, -908.8, 534.0), (1734.0, -908.8, 600.0), (1734.0, -608.8, 600.0), (1800.0, -608.8, 534.0), (742.2, -908.8, 600.0), (742.2, -608.8, 600.0), (1050.0, -908.8, 600.0), (1050.0, -608.8, 600.0), (821.1, -908.8, 534.0), (821.1, -608.8, 534.0), (970.3, -908.8, 534.0), (970.3, -608.8, 534.0), (-600.0, -608.8, -1200.0), (1800.0, -608.8, -1200.0), (1800.0, -908.8, -1200.0), (-600.0, -908.8, -1200.0), (-600.0, -608.8, 600.0), (1800.0, -608.8, 600.0), (-600.0, -150.0, 600.0), (1800.0, -150.0, 600.0), (-600.0, -150.0, -600.0), (1800.0, -150.0, -600.0), (-600.0, -608.8, -600.0), (1800.0, -608.8, -600.0), (-600.0, -150.0, -1200.0), (1800.0, -150.0, -1200.0), (1800.0, -608.8, -1200.0), (-600.0, -608.8, -1200.0), (-600.0, -103.1, -600.0), (1800.0, -103.1, -600.0), (1800.0, -103.1, -1200.0), (-600.0, -103.1, -1200.0), (-467.4, -424.9, 818.7), (-377.4, -424.9, 818.7), (-467.4, -324.7, 818.7), (-377.4, -324.7, 818.7), (-467.4, -324.7, 598.2), (-377.4, -324.7, 598.2), (-467.4, -424.9, 598.2), (-377.4, -424.9, 598.2), (-467.4, -324.7, 691.8), (-467.4, -424.9, 692.1), (-377.4, -424.9, 692.1), (-377.4, -324.7, 691.8), (-467.4, -324.7, 818.7), (-377.4, -324.7, 818.7), (-467.4, 61.47, 818.7), (-377.4, 61.47, 818.7), (-467.4, 61.47, 691.8), (-377.4, 61.47, 691.8), (-467.4, -324.7, 691.8), (-377.4, -324.7, 691.8), (1711.0, 176.4, -525.1), (1650.0, 176.4, -525.1), (1620.0, 176.4, -472.5), (1650.0, 176.4, -419.8), (1711.0, 176.4, -419.8), (1741.0, 176.4, -472.5), (1711.0, 267.7, -525.1), (1650.0, 267.7, -525.1), (1620.0, 267.7, -472.5), (1650.0, 267.7, -419.8), (1711.0, 267.7, -419.8), (1741.0, 267.7, -472.5), (-618.2, -618.5, 534.0), (-618.2, -618.5, 638.4), (1828.0, -618.5, 638.4), (1828.0, -618.5, 534.0), (-618.2, -450.0, 534.0), (-618.2, -450.0, 638.4), (1828.0, -450.0, 638.4), (1828.0, -450.0, 534.0), (-618.2, -450.0, 534.0), (1828.0, -450.0, 534.0), (1799.0, 176.4, 570.6), (1799.0, 176.4, -570.6), (-599.0, 176.4, -570.6), (-599.0, 176.4, 570.6), (538.3, 36.87, 608.9), (538.3, -157.1, 608.9), (674.1, -157.1, 608.9), (674.1, 36.87, 608.9), (130.2, 36.87, 608.9), (130.2, -157.1, 608.9), (266.0, -157.1, 608.9), (266.0, 36.87, 608.9), (-299.5, 36.87, 608.9), (-299.5, -157.1, 608.9), (-163.7, -157.1, 608.9), (-163.7, 36.87, 608.9), (974.1, 36.87, 608.9), (974.1, -157.1, 608.9), (1110.0, -157.1, 608.9), (1110.0, 36.87, 608.9), (1359.0, 36.87, 608.9), (1359.0, -157.1, 608.9), (1494.0, -157.1, 608.9), (1494.0, 36.87, 608.9), (1359.0, -242.4, 608.9), (1359.0, -436.4, 608.9), (1494.0, -436.4, 608.9), (1494.0, -242.4, 608.9), (974.1, -242.4, 608.9), (974.1, -436.4, 608.9), (1110.0, -436.4, 608.9), (1110.0, -242.4, 608.9), (538.3, -242.4, 608.9), (538.3, -436.4, 608.9), (674.1, -436.4, 608.9), (674.1, -242.4, 608.9), (130.2, -242.4, 608.9), (130.2, -436.4, 608.9), (266.0, -436.4, 608.9), (266.0, -242.4, 608.9), (-299.5, -242.4, 608.9), (-299.5, -436.4, 608.9), (-163.7, -436.4, 608.9), (-163.7, -242.4, 608.9), (-192.6, 176.4, 301.5), (-192.6, 176.4, -49.97), (-527.1, 176.4, -49.97), (-527.1, 176.4, 301.5), (-192.6, 291.0, 301.5), (-192.6, 291.0, -49.97), (-527.1, 291.0, -49.97), (-527.1, 291.0, 301.5), (443.2, 176.4, -42.56), (443.2, 176.4, -463.3), (-6.75, 176.4, -463.3), (-6.75, 176.4, -42.56), (443.2, 292.4, -42.56), (443.2, 292.4, -463.3), (-6.75, 292.4, -463.3), (-6.75, 292.4, -42.56), (821.1, -908.8, 534.0), (742.2, -908.8, 600.0), (1050.0, -908.8, 600.0), (970.3, -908.8, 534.0), (1800.0, -908.8, 534.0), (1734.0, -908.8, 600.0), (1800.0, -908.8, 600.0), (-600.0, -908.8, 534.0), (-600.0, -908.8, 600.0), (-534.0, -908.8, 600.0), (1800.0, 115.7, 369.6), (1819.0, 115.7, 369.6), (1800.0, 146.3, 384.8), (1819.0, 146.3, 384.8), (1800.0, 146.3, 311.4), (1819.0, 146.3, 311.4), (1800.0, 115.7, 326.6), (1819.0, 115.7, 326.6), (1800.0, -885.5, 225.8), (1800.0, -885.5, 263.5), (1815.0, -885.5, 244.6), (1800.0, 115.7, 329.1), (1800.0, 115.7, 366.8), (1815.0, 115.7, 347.9), (1800.0, -71.75, 329.1), (1815.0, -71.75, 347.9), (1800.0, -71.75, 366.8), (1800.0, -142.7, 225.8), (1815.0, -142.7, 244.6), (1800.0, -142.7, 263.5), (1815.0, -135.5, 253.3), (1800.0, -129.6, 230.4), (1815.0, -79.28, 338.8), (1800.0, -86.84, 360.8), (1807.0, -570.0, 145.4), (1807.0, -631.9, 145.4), (1807.0, -631.9, 54.57), (1807.0, -570.0, 54.57), (1807.0, -656.7, 172.9), (1807.0, -908.8, 172.9), (1807.0, -908.8, 6.74), (1807.0, -656.7, 6.74)], [], [(0, 1, 3, 2), (4, 5, 7, 6), (1, 7, 5, 3), (6, 0, 2, 4), (8, 9, 13, 12), (11, 10, 14, 15), (10, 8, 12, 14), (9, 11, 15, 13), (16, 17, 21, 20), (19, 18, 22, 23), (18, 16, 20, 22), (17, 19, 23, 21), (20, 21, 25, 24), (23, 22, 26, 27), (22, 20, 24, 26), (21, 23, 27, 25), (24, 25, 29, 28), (27, 26, 30, 31), (26, 24, 28, 30), (25, 27, 31, 29), (39, 36, 32, 33), (35, 37, 38, 34), (37, 36, 39, 38), (40, 50, 51, 41), (58, 59, 60, 61), (49, 46, 45, 43), (47, 46, 49, 48), (50, 54, 55, 51), (52, 47, 48, 53), (54, 56, 57, 55), (56, 52, 53, 57), (43, 45, 60, 59), (44, 42, 58, 61), (62, 63, 65, 64), (70, 71, 72, 73), (63, 69, 67, 65), (68, 62, 64, 66), (74, 75, 76, 77), (67, 69, 72, 71), (68, 66, 70, 73), (66, 67, 75, 74), (67, 71, 76, 75), (71, 70, 77, 76), (70, 66, 74, 77), (78, 79, 81, 80), (79, 88, 89, 81), (87, 78, 80, 86), (84, 87, 86, 82), (89, 88, 85, 83), (86, 89, 83, 82), (90, 91, 93, 92), (92, 93, 95, 94), (94, 95, 97, 96), (91, 97, 95, 93), (96, 90, 92, 94), (98, 99, 105, 104), (99, 100, 106, 105), (100, 101, 107, 106), (101, 102, 108, 107), (102, 103, 109, 108), (103, 98, 104, 109), (104, 105, 106, 107, 108, 109), (110, 111, 115, 114), (111, 112, 116, 115), (112, 113, 117, 116), (115, 116, 119, 118), (120, 121, 122, 123), (124, 125, 126, 127), (128, 129, 130, 131), (132, 133, 134, 135), (136, 137, 138, 139), (140, 141, 142, 143), (144, 145, 146, 147), (148, 149, 150, 151), (152, 153, 154, 155), (156, 157, 158, 159), (160, 161, 162, 163), (168, 169, 170, 171), (164, 165, 169, 168), (165, 166, 170, 169), (166, 167, 171, 170), (167, 164, 168, 171), (176, 177, 178, 179), (172, 173, 177, 176), (173, 174, 178, 177), (174, 175, 179, 178), (175, 172, 176, 179), (180, 181, 182, 183), (184, 185, 186), (187, 188, 189), (190, 191, 193, 192), (192, 193, 195, 194), (194, 195, 197, 196), (196, 197, 191, 190), (191, 197, 195, 193), (199, 200, 208, 209), (200, 198, 207, 208), (205, 204, 201, 203), (206, 205, 203, 202), (210, 211, 204, 212), (209, 210, 212, 213), (209, 208, 210), (208, 207, 211, 210), (212, 204, 205), (213, 212, 205, 206), (214, 215, 216, 217), (218, 219, 220, 221)])
me_mesh_097.polygons.foreach_set('use_smooth', [True] * 107)
_k = set([(0, 2), (1, 3), (4, 6), (5, 7), (8, 12), (9, 13), (10, 14), (11, 15), (16, 20), (17, 21), (18, 22), (19, 23), (20, 21), (20, 22), (21, 23), (22, 23), (24, 25), (24, 26), (24, 28), (25, 27), (25, 29), (26, 27), (26, 30), (27, 31), (36, 39), (37, 38), (46, 49), (47, 48), (50, 51), (52, 53), (54, 55), (56, 57), (58, 61), (59, 60), (62, 64), (63, 65), (66, 68), (66, 74), (67, 75), (70, 73), (70, 77), (71, 72), (71, 76), (74, 75), (74, 77), (75, 76), (76, 77), (78, 80), (79, 81), (82, 86), (83, 89), (86, 87), (90, 92), (91, 93), (92, 93), (92, 94), (93, 95), (94, 95), (94, 96), (95, 97), (104, 105), (104, 109), (105, 106), (106, 107), (107, 108), (108, 109), (111, 115), (112, 116), (115, 116), (164, 168), (165, 169), (166, 170), (167, 171), (168, 169), (168, 171), (169, 170), (170, 171), (172, 176), (173, 177), (174, 178), (175, 179), (176, 177), (176, 179), (177, 178), (178, 179), (190, 191), (191, 193), (191, 197), (192, 193), (193, 195), (194, 195), (195, 197), (196, 197)])
me_mesh_097.attributes.new('sharp_edge', 'BOOLEAN', 'EDGE').data.foreach_set('value', [ (min(e.vertices), max(e.vertices)) in _k for e in me_mesh_097.edges])
_uv = me_mesh_097.uv_layers.new(name='map1')
_uv.uv.foreach_set('vector', [0.0006091, 0.1942, 0.391, 0.1942, 0.391, 0.2621, 0.0006091, 0.2621, 0.0006091, 0.2621, 0.391, 0.2621, 0.391, 0.1942, 0.0006091, 0.1942, 0.803, 0.4202, 0.9993, 0.4202, 0.9993, 0.494, 0.803, 0.494, 0.803, 0.4202, 0.9993, 0.4202, 0.9993, 0.494, 0.803, 0.494, 0.002428, 0.2621, 0.3851, 0.2621, 0.3851, 0.2752, 0.002428, 0.2752, 0.3851, 0.2621, 0.002428, 0.2621, 0.002428, 0.2752, 0.3851, 0.2752, 0.9955, 0.4956, 0.8001, 0.4956, 0.8001, 0.5003, 0.9955, 0.5003, 0.8001, 0.4956, 0.9955, 0.4956, 0.9955, 0.5003, 0.8001, 0.5003, 0.00229, 0.2752, 0.3852, 0.2752, 0.3852, 0.2784, 0.00229, 0.2784, 0.3852, 0.2752, 0.00229, 0.2752, 0.00229, 0.2784, 0.3852, 0.2784, 0.9955, 0.4956, 0.8001, 0.4956, 0.8001, 0.5003, 0.9955, 0.5003, 0.8001, 0.4956, 0.9955, 0.4956, 0.9955, 0.5003, 0.8001, 0.5003, 0.005277, 0.8112, 0.393, 0.8112, 0.3878, 0.8161, 0.01197, 0.8161, 0.393, 0.9981, 0.005277, 0.9981, 0.01197, 0.9909, 0.3878, 0.9909, 0.005277, 0.9981, 0.005277, 0.8112, 0.01197, 0.8161, 0.01197, 0.9909, 0.393, 0.8112, 0.393, 0.9981, 0.3878, 0.9909, 0.3878, 0.8161, 0.8001, 0.5003, 0.9955, 0.5003, 0.9955, 0.4956, 0.8001, 0.4956, 0.8001, 0.5003, 0.9955, 0.5003, 0.9955, 0.4956, 0.8001, 0.4956, 0.9955, 0.5003, 0.8001, 0.5003, 0.8001, 0.4956, 0.9955, 0.4956, 0.8001, 0.5003, 0.9955, 0.5003, 0.9955, 0.4956, 0.8001, 0.4956, 0.01924, 0.07853, 0.01924, 0.0001329, 0.196, 0.0001329, 0.196, 0.07853, 0.8065, 0.2293, 0.9869, 0.2293, 0.9869, 0.3053, 0.8065, 0.3053, 0.0004016, 0.0001329, 0.01924, 0.0001329, 0.01924, 0.07853, 0.0004016, 0.07853, 0.196, 0.0001329, 0.2189, 0.0001329, 0.2189, 0.07853, 0.196, 0.07853, 0.0006091, 0.1823, 0.391, 0.1823, 0.391, 0.2589, 0.0006091, 0.2589, 0.8189, 0.3053, 0.8189, 0.2302, 0.9963, 0.2302, 0.9963, 0.3053, 0.3754, 0.0001329, 0.3891, 0.0001329, 0.3891, 0.07853, 0.3754, 0.07853, 0.2189, 0.0001329, 0.2355, 0.0001329, 0.2355, 0.07853, 0.2189, 0.07853, 0.2876, 0.0001329, 0.3754, 0.0001329, 0.3754, 0.07853, 0.2876, 0.07853, 0.2355, 0.0001329, 0.2712, 0.0001329, 0.2712, 0.07853, 0.2355, 0.07853, 0.2712, 0.0001329, 0.2876, 0.0001329, 0.2876, 0.07853, 0.2712, 0.07853, 0.8066, 0.3053, 0.8066, 0.2301, 0.9034, 0.2301, 0.9034, 0.3053, 0.9993, 0.2301, 0.9993, 0.3053, 0.9025, 0.3053, 0.9025, 0.2301, 0.0006091, 0.1176, 0.391, 0.1176, 0.391, 0.1942, 0.0006091, 0.1942, 0.0006091, 0.2589, 0.391, 0.2589, 0.391, 0.1823, 0.0006091, 0.1823, 0.803, 0.3053, 0.9993, 0.3053, 0.9993, 0.4202, 0.803, 0.4202, 0.803, 0.3053, 0.9993, 0.3053, 0.9993, 0.4202, 0.803, 0.4202, 0.3936, 0.9096, 0.005808, 0.9096, 0.005808, 0.9994, 0.3936, 0.9994, 0.8066, 0.4202, 0.8066, 0.3053, 0.9034, 0.3053, 0.9034, 0.4202, 0.9993, 0.3053, 0.9993, 0.4202, 0.9025, 0.4202, 0.9025, 0.3053, 0.0006091, 0.1942, 0.391, 0.1942, 0.391, 0.1942, 0.0006091, 0.1942, 0.8556, 0.4951, 0.9452, 0.4951, 0.9452, 0.4996, 0.8556, 0.4996, 0.391, 0.2604, 0.0006091, 0.2604, 0.0006091, 0.2793, 0.391, 0.2793, 0.9452, 0.4951, 0.8556, 0.4951, 0.8556, 0.4996, 0.9452, 0.4996, 0.7372, 0.3493, 0.7552, 0.3493, 0.7552, 0.3735, 0.7372, 0.3735, 0.7563, 0.3935, 0.7563, 0.3429, 0.7776, 0.3428, 0.7776, 0.3935, 0.7563, 0.3429, 0.7563, 0.3935, 0.7776, 0.3935, 0.7776, 0.3428, 0.7563, 0.3207, 0.7563, 0.3429, 0.7776, 0.3428, 0.7776, 0.3207, 0.7776, 0.3428, 0.7563, 0.3429, 0.7563, 0.3207, 0.7776, 0.3207, 0.7372, 0.3493, 0.7552, 0.3493, 0.7552, 0.3735, 0.7372, 0.3735, 0.7372, 0.3739, 0.7544, 0.3739, 0.7544, 0.4714, 0.7372, 0.4714, 0.7372, 0.3493, 0.7544, 0.3493, 0.7544, 0.3739, 0.7372, 0.3739, 0.7372, 0.4714, 0.7544, 0.4714, 0.7544, 0.3739, 0.7372, 0.3739, 0.7552, 0.3933, 0.7927, 0.3933, 0.7927, 0.5043, 0.7552, 0.5043, 0.7552, 0.3933, 0.7927, 0.3933, 0.7927, 0.5043, 0.7552, 0.5043, 0.002422, 0.6717, 0.01348, 0.6717, 0.01348, 0.6901, 0.002422, 0.6901, 0.01348, 0.6717, 0.02454, 0.6717, 0.02454, 0.6901, 0.01348, 0.6901, 0.02454, 0.6717, 0.03559, 0.6717, 0.03559, 0.6901, 0.02454, 0.6901, 0.03559, 0.6717, 0.04665, 0.6717, 0.04665, 0.6901, 0.03559, 0.6901, 0.04665, 0.6717, 0.05771, 0.6717, 0.05771, 0.6901, 0.04665, 0.6901, 0.05771, 0.6717, 0.06876, 0.6717, 0.06876, 0.6901, 0.05771, 0.6901, 0.03064, 0.7239, 0.012, 0.7239, 0.002678, 0.7078, 0.012, 0.6916, 0.03064, 0.6916, 0.03996, 0.7078, 0.8021, 0.3033, 0.7798, 0.3033, 0.7798, 0.3433, 0.8021, 0.3433, 0.003371, 0.07868, 0.3886, 0.07868, 0.3886, 0.1174, 0.003371, 0.1174, 0.7798, 0.3033, 0.8021, 0.3033, 0.8021, 0.3433, 0.7798, 0.3433, 0.7798, 0.3433, 0.8021, 0.3433, 0.8021, 0.3033, 0.7798, 0.3033, 0.3885, 0.8159, 0.3885, 0.9918, 0.01343, 0.9918, 0.01343, 0.8159, 0.3921, 0.1883, 0.3921, 0.1195, 0.4284, 0.1195, 0.4284, 0.1883, 0.3937, 0.2542, 0.3937, 0.1891, 0.4284, 0.1891, 0.4284, 0.2542, 0.3937, 0.2542, 0.3937, 0.1891, 0.4284, 0.1891, 0.4284, 0.2542, 0.3937, 0.2542, 0.3937, 0.1891, 0.4284, 0.1891, 0.4284, 0.2542, 0.3921, 0.1883, 0.3921, 0.1195, 0.4284, 0.1195, 0.4284, 0.1883, 0.3917, 0.1187, 0.3917, 0.04929, 0.4284, 0.04929, 0.4284, 0.1187, 0.3917, 0.1187, 0.3917, 0.04929, 0.4284, 0.04929, 0.4284, 0.1187, 0.3917, 0.1187, 0.3917, 0.04929, 0.4284, 0.04929, 0.4284, 0.1187, 0.3917, 0.1187, 0.3917, 0.04929, 0.4284, 0.04929, 0.4284, 0.1187, 0.3915, 0.1885, 0.3915, 0.1197, 0.4284, 0.1197, 0.4284, 0.1885, 0.1206, 0.7535, 0.1206, 0.7997, 0.0784, 0.7997, 0.0784, 0.7535, 0.1275, 0.7535, 0.1275, 0.7997, 0.1211, 0.7997, 0.1211, 0.7535, 0.07861, 0.7422, 0.1205, 0.7422, 0.1205, 0.7529, 0.07861, 0.7529, 0.07157, 0.7535, 0.07157, 0.7997, 0.07805, 0.7997, 0.07805, 0.7535, 0.07838, 0.8109, 0.1206, 0.8109, 0.1206, 0.8002, 0.07838, 0.8002, 0.06095, 0.7407, 0.06095, 0.7979, 0.008505, 0.7979, 0.008505, 0.7407, 0.07012, 0.7407, 0.07012, 0.7977, 0.0615, 0.7977, 0.0615, 0.7407, 0.008539, 0.8103, 0.06106, 0.8103, 0.06106, 0.7982, 0.008539, 0.7982, 0.0001393, 0.7979, 0.0001393, 0.7408, 0.007963, 0.7408, 0.007963, 0.7979, 0.008539, 0.7259, 0.06106, 0.7259, 0.06106, 0.7404, 0.008539, 0.7404, 0.4078, 0.04752, 0.3929, 0.02365, 0.4263, 0.02306, 0.4201, 0.04736, 0.9831, 0.05866, 0.9558, 0.03135, 0.9831, 0.03135, 0.9532, 0.0314, 0.9835, 0.0314, 0.9835, 0.06177, 0.7577, 0.2679, 0.7658, 0.2679, 0.7681, 0.2751, 0.7563, 0.2751, 0.7577, 0.2679, 0.7658, 0.2679, 0.7681, 0.2751, 0.7563, 0.2751, 0.7577, 0.2679, 0.7658, 0.2679, 0.7681, 0.2751, 0.7563, 0.2751, 0.7577, 0.2679, 0.7658, 0.2679, 0.7681, 0.2751, 0.7563, 0.2751, 0.7577, 0.2679, 0.7658, 0.2679, 0.7681, 0.2751, 0.7563, 0.2751, 0.756, 0.0006513, 0.7615, 0.0006513, 0.7615, 0.2282, 0.756, 0.2282, 0.7615, 0.0006513, 0.7678, 0.0006513, 0.7679, 0.2282, 0.7615, 0.2282, 0.7615, 0.2504, 0.7679, 0.2504, 0.7679, 0.2971, 0.7615, 0.2971, 0.756, 0.2504, 0.7615, 0.2504, 0.7615, 0.2971, 0.756, 0.2971, 0.7615, 0.23, 0.7679, 0.2315, 0.7679, 0.2504, 0.7615, 0.2485, 0.756, 0.2282, 0.7615, 0.23, 0.7615, 0.2485, 0.756, 0.2466, 0.756, 0.2282, 0.7615, 0.2282, 0.7615, 0.23, 0.7615, 0.2282, 0.7679, 0.2282, 0.7679, 0.2315, 0.7615, 0.23, 0.7615, 0.2485, 0.7679, 0.2504, 0.7615, 0.2504, 0.756, 0.2466, 0.7615, 0.2485, 0.7615, 0.2504, 0.756, 0.2504, 0.6958, 0.5832, 0.6958, 0.5705, 0.68, 0.5705, 0.68, 0.5832, 0.7057, 0.5673, 0.7057, 0.5071, 0.67, 0.5071, 0.67, 0.5673])
me_mesh_097.materials.append(mat_fillerbuildings1)
me_mesh_097.update()
me_mesh_097.normals_split_custom_set([tuple(v) for v in zip(*[iter([0.0, 0.0, 1.0, 0.0, 0.0, 1.0, 0.0, 0.0, 1.0, 0.0, 0.0, 1.0, 0.0, 0.0, -1.0, 0.0, 0.0, -1.0, 0.0, 0.0, -1.0, 0.0, 0.0, -1.0, 1.0, 0.0, 0.0, 1.0, 0.0, 0.0, 1.0, 0.0, 0.0, 1.0, 0.0, 0.0, -1.0, 0.0, 0.0, -1.0, 0.0, 0.0, -1.0, 0.0, 0.0, -1.0, 0.0, 0.0, 0.0, 0.0, 1.0, 0.0, 0.0, 1.0, 0.0, 0.0, 1.0, 0.0, 0.0, 1.0, 0.0, 0.0, -1.0, 0.0, 0.0, -1.0, 0.0, 0.0, -1.0, 0.0, 0.0, -1.0, -1.0, 0.0, 0.0, -1.0, 0.0, 0.0, -1.0, 0.0, 0.0, -1.0, 0.0, 0.0, 1.0, 0.0, 0.0, 1.0, 0.0, 0.0, 1.0, 0.0, 0.0, 1.0, 0.0, 0.0, 0.0, 0.0, 1.0, 0.0, 0.0, 1.0, 0.0, 0.0, 1.0, 0.0, 0.0, 1.0, 0.0, 0.0, -1.0, 0.0, 0.0, -1.0, 0.0, 0.0, -1.0, 0.0, 0.0, -1.0, -1.0, 0.0, 0.0, -1.0, 0.0, 0.0, -1.0, 0.0, 0.0, -1.0, 0.0, 0.0, 1.0, 0.0, 0.0, 1.0, 0.0, 0.0, 1.0, 0.0, 0.0, 1.0, 0.0, 0.0, 0.0, 1.0, -1.441e-07, 0.0, 1.0, -1.441e-07, 0.0, 1.0, -1.243e-07, 0.0, 1.0, -1.243e-07, 0.0, 1.0, 1.441e-07, 0.0, 1.0, 1.441e-07, 0.0, 1.0, 1.243e-07, 0.0, 1.0, 1.243e-07, 0.0, 1.0, 1.441e-07, 0.0, 1.0, -1.441e-07, 0.0, 1.0, -1.243e-07, 0.0, 1.0, 1.243e-07, 0.0, 1.0, -1.441e-07, 0.0, 1.0, 1.441e-07, 0.0, 1.0, 1.243e-07, 0.0, 1.0, -1.243e-07, 0.0, 0.0, -1.0, 0.0, 0.0, -1.0, 0.0, 0.0, -1.0, 0.0, 0.0, -1.0, 0.0, 0.0, 1.0, 0.0, 0.0, 1.0, 0.0, 0.0, 1.0, 0.0, 0.0, 1.0, 1.0, 0.0, 0.0, 1.0, 0.0, 0.0, 1.0, 0.0, 0.0, 1.0, 0.0, 0.0, -1.0, 0.0, 0.0, -1.0, 0.0, 0.0, -1.0, 0.0, 0.0, -1.0, 0.0, 0.0, 0.0, 0.0, 1.0, 0.0, 0.0, 1.0, 0.0, 0.0, 1.0, 0.0, 0.0, 1.0, -1.0, 0.0, 0.0, -1.0, 0.0, 0.0, -1.0, 0.0, 0.0, -1.0, 0.0, 0.0, -0.7071, 0.0, 0.7071, -0.7071, 0.0, 0.7071, -0.7071, 0.0, 0.7071, -0.7071, 0.0, 0.7071, 0.0, 0.0, 1.0, 0.0, 0.0, 1.0, 0.0, 0.0, 1.0, 0.0, 0.0, 1.0, 0.0, 0.0, -1.0, 0.0, 0.0, -1.0, 0.0, 0.0, -1.0, 0.0, 0.0, -1.0, 1.0, 0.0, 0.0, 1.0, 0.0, 0.0, 1.0, 0.0, 0.0, 1.0, 0.0, 0.0, 0.7071, 0.0, 0.7071, 0.7071, 0.0, 0.7071, 0.7071, 0.0, 0.7071, 0.7071, 0.0, 0.7071, 0.6413, 0.0, 0.7673, 0.6413, 0.0, 0.7673, 0.6413, 0.0, 0.7673, 0.6413, 0.0, 0.7673, 0.0, 0.0, 1.0, 0.0, 0.0, 1.0, 0.0, 0.0, 1.0, 0.0, 0.0, 1.0, 0.0, 0.0, 1.0, 0.0, 0.0, 1.0, 0.0, 0.0, 1.0, 0.0, 0.0, 1.0, -0.637, 0.0, 0.7709, -0.637, 0.0, 0.7709, -0.637, 0.0, 0.7709, -0.637, 0.0, 0.7709, 1.0, 0.0, 0.0, 1.0, 0.0, 0.0, 1.0, 0.0, 0.0, 1.0, 0.0, 0.0, -1.0, 0.0, 0.0, -1.0, 0.0, 0.0, -1.0, 0.0, 0.0, -1.0, 0.0, 0.0, 0.0, 0.0, 1.0, 0.0, 0.0, 1.0, 0.0, 0.0, 1.0, 0.0, 0.0, 1.0, 0.0, 0.0, -1.0, 0.0, 0.0, -1.0, 0.0, 0.0, -1.0, 0.0, 0.0, -1.0, 1.0, 0.0, 0.0, 1.0, 0.0, 0.0, 1.0, 0.0, 0.0, 1.0, 0.0, 0.0, -1.0, 0.0, 0.0, -1.0, 0.0, 0.0, -1.0, 0.0, 0.0, -1.0, 0.0, 0.0, 0.0, 1.0, 0.0, 0.0, 1.0, 0.0, 0.0, 1.0, 0.0, 0.0, 1.0, 0.0, 1.0, 0.0, 0.0, 1.0, 0.0, 0.0, 1.0, 0.0, 0.0, 1.0, 0.0, 0.0, -1.0, 0.0, 0.0, -1.0, 0.0, 0.0, -1.0, 0.0, 0.0, -1.0, 0.0, 0.0, 0.0, 0.0, 1.0, 0.0, 0.0, 1.0, 0.0, 0.0, 1.0, 0.0, 0.0, 1.0, 1.0, 0.0, 0.0, 1.0, 0.0, 0.0, 1.0, 0.0, 0.0, 1.0, 0.0, 0.0, 0.0, 0.0, -1.0, 0.0, 0.0, -1.0, 0.0, 0.0, -1.0, 0.0, 0.0, -1.0, -1.0, 0.0, 0.0, -1.0, 0.0, 0.0, -1.0, 0.0, 0.0, -1.0, 0.0, 0.0, 0.0, 0.0, 1.0, 0.0, 0.0, 1.0, 0.0, 0.0, 1.0, 0.0, 0.0, 1.0, 1.0, -3.078e-07, 0.0, 1.0, 5.34e-08, 0.0, 1.0, 5.513e-08, 0.0, 1.0, -3.078e-07, 0.0, -1.0, 0.0, 0.0, -1.0, 0.0, 0.0, -1.0, 0.0, 0.0, -1.0, 0.0, 0.0, -1.0, 0.0, 0.0, -1.0, 0.0, 0.0, -1.0, 0.0, 0.0, -1.0, 0.0, 0.0, 1.0, 5.513e-08, 0.0, 1.0, 5.34e-08, 0.0, 1.0, 4.163e-07, 0.0, 1.0, 4.163e-07, 0.0, 0.0, 1.0, 0.0, 0.0, 1.0, 0.0, 0.0, 1.0, 0.0, 0.0, 1.0, 0.0, 0.0, 0.0, 1.0, 0.0, 0.0, 1.0, 0.0, 0.0, 1.0, 0.0, 0.0, 1.0, 0.0, 1.0, 0.0, 0.0, 1.0, 0.0, 0.0, 1.0, 0.0, 0.0, 1.0, 0.0, 0.0, 0.0, -1.0, 0.0, 0.0, -1.0, 0.0, 0.0, -1.0, 0.0, 0.0, -1.0, 1.0, 0.0, 2.404e-07, 1.0, 0.0, 2.404e-07, 1.0, 0.0, 2.404e-07, 1.0, 0.0, 2.404e-07, -1.0, 0.0, 0.0, -1.0, 0.0, 0.0, -1.0, 0.0, 0.0, -1.0, 0.0, 0.0, 0.5, 0.0, -0.866, -0.5, 0.0, -0.866, -0.5, 0.0, -0.866, 0.5, 0.0, -0.866, -0.5, 0.0, -0.866, -1.0, 0.0, -1.753e-07, -1.0, 0.0, -1.753e-07, -0.5, 0.0, -0.866, -1.0, 0.0, -1.753e-07, -0.5, 0.0, 0.866, -0.5, 0.0, 0.866, -1.0, 0.0, -1.753e-07, -0.5, 0.0, 0.866, 0.5, 0.0, 0.866, 0.5, 0.0, 0.866, -0.5, 0.0, 0.866, 0.5, 0.0, 0.866, 1.0, 0.0, -1.753e-07, 1.0, 0.0, -1.753e-07, 0.5, 0.0, 0.866, 1.0, 0.0, -1.753e-07, 0.5, 0.0, -0.866, 0.5, 0.0, -0.866, 1.0, 0.0, -1.753e-07, 0.0, 1.0, 0.0, 0.0, 1.0, 0.0, 0.0, 1.0, 0.0, 0.0, 1.0, 0.0, 0.0, 1.0, 0.0, 0.0, 1.0, 0.0, -1.0, 0.0, 0.0, -1.0, 0.0, 0.0, -1.0, 0.0, 0.0, -1.0, 0.0, 0.0, 4.855e-10, 0.0, 1.0, 4.855e-10, 0.0, 1.0, 4.855e-10, 0.0, 1.0, 4.855e-10, 0.0, 1.0, 1.0, 0.0, 0.0, 1.0, 0.0, 0.0, 1.0, 0.0, 0.0, 1.0, 0.0, 0.0, 1.497e-07, 1.0, 0.0, 1.497e-07, 1.0, 0.0, 1.497e-07, 1.0, 0.0, 1.497e-07, 1.0, 0.0, 0.0, 1.0, 0.0, 0.0, 1.0, 0.0, 0.0, 1.0, 0.0, 0.0, 1.0, 0.0, 0.0, 0.0, 1.0, 0.0, 0.0, 1.0, 0.0, 0.0, 1.0, 0.0, 0.0, 1.0, 0.0, 0.0, 1.0, 0.0, 0.0, 1.0, 0.0, 0.0, 1.0, 0.0, 0.0, 1.0, 0.0, 0.0, 1.0, 0.0, 0.0, 1.0, 0.0, 0.0, 1.0, 0.0, 0.0, 1.0, 0.0, 0.0, 1.0, 0.0, 0.0, 1.0, 0.0, 0.0, 1.0, 0.0, 0.0, 1.0, 0.0, 0.0, 1.0, 0.0, 0.0, 1.0, 0.0, 0.0, 1.0, 0.0, 0.0, 1.0, 0.0, 0.0, 1.0, 0.0, 0.0, 1.0, 0.0, 0.0, 1.0, 0.0, 0.0, 1.0, 0.0, 0.0, 1.0, 0.0, 0.0, 1.0, 0.0, 0.0, 1.0, 0.0, 0.0, 1.0, 0.0, 0.0, 1.0, 0.0, 0.0, 1.0, 0.0, 0.0, 1.0, 0.0, 0.0, 1.0, 0.0, 0.0, 1.0, 0.0, 0.0, 1.0, 0.0, 0.0, 1.0, 0.0, 0.0, 1.0, 0.0, 0.0, 1.0, 0.0, 0.0, 1.0, 0.0, 0.0, 1.0, 0.0, 0.0, 1.0, 0.0, 1.0, 0.0, 0.0, 1.0, 0.0, 0.0, 1.0, 0.0, 0.0, 1.0, 0.0, 1.0, 0.0, 0.0, 1.0, 0.0, 0.0, 1.0, 0.0, 0.0, 1.0, 0.0, 0.0, 0.0, 0.0, -1.0, 0.0, 0.0, -1.0, 0.0, 0.0, -1.0, 0.0, 0.0, -1.0, -1.0, 0.0, 0.0, -1.0, 0.0, 0.0, -1.0, 0.0, 0.0, -1.0, 0.0, 0.0, 0.0, 0.0, 1.0, 0.0, 0.0, 1.0, 0.0, 0.0, 1.0, 0.0, 0.0, 1.0, 0.0, 1.0, 0.0, 0.0, 1.0, 0.0, 0.0, 1.0, 0.0, 0.0, 1.0, 0.0, 1.0, 0.0, 0.0, 1.0, 0.0, 0.0, 1.0, 0.0, 0.0, 1.0, 0.0, 0.0, 0.0, 0.0, -1.0, 0.0, 0.0, -1.0, 0.0, 0.0, -1.0, 0.0, 0.0, -1.0, -1.0, 0.0, 0.0, -1.0, 0.0, 0.0, -1.0, 0.0, 0.0, -1.0, 0.0, 0.0, 0.0, 0.0, 1.0, 0.0, 0.0, 1.0, 0.0, 0.0, 1.0, 0.0, 0.0, 1.0, 0.0, 1.0, 0.0, 0.0, 1.0, 0.0, 0.0, 1.0, 0.0, 0.0, 1.0, 0.0, 0.0, 1.0, 0.0, 0.0, 1.0, 0.0, 0.0, 1.0, 0.0, 0.0, 1.0, 0.0, 0.0, 1.0, 0.0, 0.0, 1.0, 0.0, 0.0, -0.444, 0.896, 0.0, -0.444, 0.896, 0.0, -0.444, 0.896, 0.0, -0.444, 0.896, 0.0, 1.0, 0.0, 0.0, 1.0, 0.0, 0.0, 1.0, 0.0, 0.0, 1.0, 0.0, 0.0, -0.444, -0.896, 0.0, -0.444, -0.896, 0.0, -0.444, -0.896, 0.0, -0.444, -0.896, 0.0, -1.0, 0.0, 0.0, -1.0, 0.0, 0.0, -1.0, 0.0, 0.0, -1.0, 0.0, 1.0, 0.0, -2.1e-06, 1.0, 0.0, -2.1e-06, 1.0, 0.0, -2.1e-06, 1.0, 0.0, -2.1e-06, 0.7897, 0.0, 0.6134, 1.0, 0.0, 0.0, 0.9995, 0.03212, -0.007609, 0.7737, -0.1052, 0.6247, 1.0, 0.0, 0.0, 0.7897, 0.0, -0.6134, 0.7876, 0.01062, -0.616, 0.9995, 0.03212, -0.007609, 0.9986, -0.04201, 0.03076, 0.7849, 0.2375, -0.5723, 0.7897, 0.0, -0.6134, 1.0, 0.0, -2.643e-07, 0.7898, -0.02385, 0.6129, 0.9986, -0.04201, 0.03076, 1.0, 0.0, -2.643e-07, 0.7897, 0.0, 0.6134, 0.9857, 0.1254, -0.1124, 0.7396, 0.546, -0.3936, 0.7849, 0.2375, -0.5723, 0.9909, -0.1159, 0.06809, 0.7737, -0.1052, 0.6247, 0.9857, 0.1254, -0.1124, 0.9909, -0.1159, 0.06809, 0.7457, -0.5411, 0.3887, 0.7737, -0.1052, 0.6247, 0.9995, 0.03212, -0.007609, 0.9857, 0.1254, -0.1124, 0.9995, 0.03212, -0.007609, 0.7876, 0.01062, -0.616, 0.7396, 0.546, -0.3936, 0.9857, 0.1254, -0.1124, 0.9909, -0.1159, 0.06809, 0.7849, 0.2375, -0.5723, 0.9986, -0.04201, 0.03076, 0.7457, -0.5411, 0.3887, 0.9909, -0.1159, 0.06809, 0.9986, -0.04201, 0.03076, 0.7898, -0.02385, 0.6129, 1.0, 0.0, 0.0, 1.0, 0.0, 0.0, 1.0, 0.0, 0.0, 1.0, 0.0, 0.0, 1.0, 0.0, 0.0, 1.0, 0.0, 0.0, 1.0, 0.0, 0.0, 1.0, 0.0, 0.0])] * 3)])

# ---- objects
ob_group8 = bpy.data.objects.new('group8', None)
ob_pcube34 = bpy.data.objects.new('pCube34', me_mesh_067)
ob_group23 = bpy.data.objects.new('group23', None)
ob_group28 = bpy.data.objects.new('group28', None)
ob_filler_salst2 = bpy.data.objects.new('Filler_SalsT2', None)
ob_pcube30 = bpy.data.objects.new('pCube30', me_mesh_097)
ob_group15 = bpy.data.objects.new('group15', None)
ob_group16 = bpy.data.objects.new('group16', None)
ob_group17 = bpy.data.objects.new('group17', None)
ob_group18 = bpy.data.objects.new('group18', None)
ob_filler_cityarms2 = bpy.data.objects.new('Filler_CityArms2', None)
ob_filler_gunshop = bpy.data.objects.new('Filler_GunShop', None)

# ---- transforms, parenting, visibility, modifiers, constraints
ob_group8.parent = ob_filler_salst2
ob_group8.location = (-0.001953, 5.821e-11, 0.0)
ob_group8.scale = (0.6631, 1.0, 0.6744)
ob_group8.color = (0.8, 0.8, 0.8, 1.0)
ob_pcube34.parent = ob_group23
ob_pcube34.location = (-0.001953, 1281.0, 0.0)
ob_pcube34.scale = (0.6631, 1.0, 0.6744)
ob_pcube34.color = (0.8, 0.8, 0.8, 1.0)
ob_group23.parent = ob_filler_salst2
ob_group23.location = (-0.001953, -30.74, 0.0)
ob_group23.color = (0.8, 0.8, 0.8, 1.0)
ob_group28.parent = ob_filler_salst2
ob_group28.location = (74.01, 5.821e-11, -60.35)
ob_group28.rotation_euler = (-3.142, 8.742e-08, -9.615e-22)
ob_group28.scale = (-1.282, -1.0, -0.7664)
ob_group28.color = (0.8, 0.8, 0.8, 1.0)
ob_filler_salst2.parent = ob_filler_gunshop
ob_filler_salst2.location = (-1950.0, -5.821e-11, 511.3)
ob_filler_salst2.color = (0.8, 0.8, 0.8, 1.0)
ob_pcube30.parent = ob_filler_cityarms2
ob_pcube30.location = (0.0, 928.8, 0.0)
ob_pcube30.color = (0.8, 0.8, 0.8, 1.0)
ob_group15.parent = ob_filler_cityarms2
ob_group15.location = (-0.4844, -5.821e-11, -236.3)
ob_group15.rotation_euler = (3.197e-29, -3.142, -4.235e-22)
ob_group15.color = (0.8, 0.8, 0.8, 1.0)
ob_group16.parent = ob_filler_cityarms2
ob_group16.location = (1200.0, -1.164e-10, 142.3)
ob_group16.rotation_euler = (0.0, 1.748e-07, 0.0)
ob_group16.color = (0.8, 0.8, 0.8, 1.0)
ob_group17.parent = ob_filler_cityarms2
ob_group17.location = (1.029, -5.821e-11, 258.0)
ob_group17.rotation_euler = (3.197e-29, -3.142, -4.235e-22)
ob_group17.color = (0.8, 0.8, 0.8, 1.0)
ob_group18.parent = ob_filler_cityarms2
ob_group18.location = (1203.0, 0.0, -193.8)
ob_group18.color = (0.8, 0.8, 0.8, 1.0)
ob_filler_cityarms2.parent = ob_filler_gunshop
ob_filler_cityarms2.location = (-900.0, -1.164e-10, 311.3)
ob_filler_cityarms2.color = (0.8, 0.8, 0.8, 1.0)
ob_filler_gunshop.location = (-161.0, 89.61, 0.0)
ob_filler_gunshop.rotation_euler = (1.571, -0.0, 0.0)
ob_filler_gunshop.scale = (0.01, 0.01, 0.01)
ob_filler_gunshop.color = (0.8, 0.8, 0.8, 1.0)

# ---- collection membership
col_collection.objects.link(ob_group8)
col_collection.objects.link(ob_pcube34)
col_collection.objects.link(ob_group23)
col_collection.objects.link(ob_group28)
col_collection.objects.link(ob_filler_salst2)
col_collection.objects.link(ob_pcube30)
col_collection.objects.link(ob_group15)
col_collection.objects.link(ob_group16)
col_collection.objects.link(ob_group17)
col_collection.objects.link(ob_group18)
col_collection.objects.link(ob_filler_cityarms2)
col_collection.objects.link(ob_filler_gunshop)

# ---- scene / render settings (as saved in the file)
scene.frame_start = 1; scene.frame_end = 250; scene.frame_set(1)
scene.render.engine = 'BLENDER_EEVEE_NEXT'
scene.render.fps = 30
bpy.context.view_layer.update()

# ---- added for rendering (the .blend has no active camera and no usable light): camera, sun
cam_auto = bpy.data.cameras.new('AutoCamera')
cam_auto.lens = 50.0
cam_auto.sensor_width = 36.0
cam_auto.clip_end = 1000.0
ob_auto_camera = bpy.data.objects.new('AutoCamera', cam_auto)
scene.collection.objects.link(ob_auto_camera)
ob_auto_camera.location = (-128.072, 38.4521, 42.2474)
ob_auto_camera.rotation_euler = (1.09748, -7.21219e-08, 0.694738)
scene.camera = ob_auto_camera
light_auto_sun = bpy.data.lights.new('AutoSun', 'SUN')
light_auto_sun.energy = 3.0
light_auto_sun.angle = 0.0523599
ob_auto_sun = bpy.data.objects.new('AutoSun', light_auto_sun)
scene.collection.objects.link(ob_auto_sun)
ob_auto_sun.rotation_euler = (0.872665, 0.174533, 0.523599)
bpy.context.view_layer.update()
